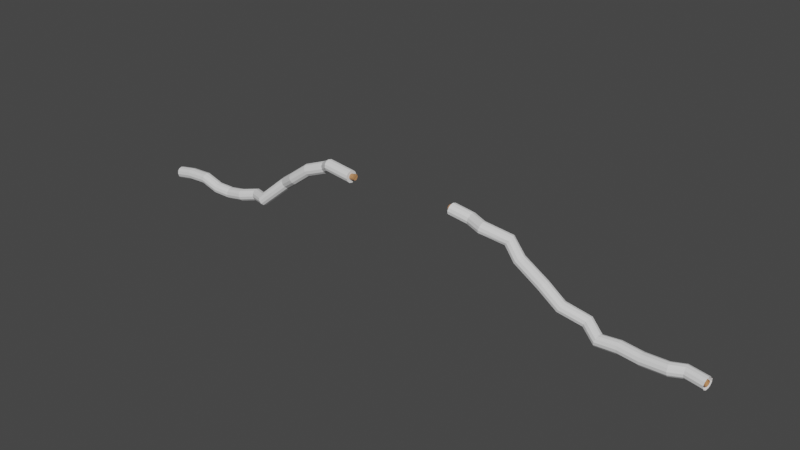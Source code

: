 # Source: cutwire2.blend  (saved by Blender 3.5.10; exported with 4.5.12 LTS)
import bpy
from mathutils import Matrix  # noqa: F401  (used for matrix-valued properties, if any)

bpy.ops.wm.read_factory_settings(use_empty=True)
scene = bpy.context.scene
scene.name = 'Scene'

# ---- collections
col_collection = bpy.data.collections.new('Collection'); scene.collection.children.link(col_collection)

# ---- materials (node trees are filled in below, after node groups)
mat_material_001 = bpy.data.materials.new('Material.001')
mat_material_001.use_transparent_shadow = False

# ---- material node trees
mat_material_001.use_nodes = True; mat_material_001.node_tree.nodes.clear()
_N = mat_material_001.node_tree.nodes; _L = mat_material_001.node_tree.links
n0 = _N.new('ShaderNodeBsdfPrincipled'); n0.name = 'Principled BSDF'; n0.location = (10, 300)
n0.distribution = 'GGX'
n0.subsurface_method = 'RANDOM_WALK_SKIN'
n0.inputs[0].default_value = (0.5583, 0.2664, 0.1119, 1.0)
n0.inputs[3].default_value = 1.45
n0.inputs[27].default_value = (0.0, 0.0, 0.0, 1.0)
n0.inputs[28].default_value = 1.0
n1 = _N.new('ShaderNodeOutputMaterial'); n1.name = 'Material Output'; n1.location = (300, 300)
_L.new(n0.outputs[0], n1.inputs[0])
n1.is_active_output = True

# ---- world
world_world = bpy.data.worlds.new('World'); scene.world = world_world
world_world.use_nodes = True; world_world.node_tree.nodes.clear()
_N = world_world.node_tree.nodes; _L = world_world.node_tree.links
n0 = _N.new('ShaderNodeOutputWorld'); n0.name = 'World Output'; n0.location = (300, 300)
n1 = _N.new('ShaderNodeBackground'); n1.name = 'Background'; n1.location = (10, 300)
n1.inputs[0].default_value = (0.05088, 0.05088, 0.05088, 1.0)
_L.new(n1.outputs[0], n0.inputs[0])
n0.is_active_output = True
world_world.color = (0.05088, 0.05088, 0.05088)
world_world.use_sun_shadow = False
world_world.sun_shadow_jitter_overblur = 0.0

# ---- meshes
me_cube_001 = bpy.data.meshes.new('Cube.001')
me_cube_001.from_pydata([(-0.001965, 0.02608, 0.01469), (-0.004635, 0.0152, 0.02544), (-0.006063, 0.0002492, 0.02938), (-0.005867, -0.01477, 0.02544), (-0.004098, -0.02583, 0.01469), (-0.001232, -0.02997, 2.421e-08), (0.001965, -0.02608, -0.01469), (0.004635, -0.0152, -0.02544), (0.006063, -0.0002492, -0.02938), (0.005867, 0.01477, -0.02544), (0.004098, 0.02583, -0.01469), (0.001232, 0.02997, -2.841e-08), (0.09167, 0.02224, 0.03401), (0.08973, 0.01133, 0.04489), (0.08858, -0.003639, 0.04888), (0.08854, -0.01865, 0.0449), (0.08962, -0.02969, 0.03403), (0.09153, -0.03379, 0.01917), (0.09376, -0.02986, 0.004316), (0.09571, -0.01895, -0.006563), (0.09685, -0.003982, -0.01055), (0.09689, 0.01103, -0.006571), (0.09581, 0.02206, 0.004302), (0.0939, 0.02617, 0.01916), (0.2073, 0.01788, 0.0423), (0.2085, 0.006891, 0.0532), (0.2089, -0.008112, 0.0572), (0.2082, -0.02311, 0.05322), (0.2067, -0.03408, 0.04232), (0.2048, -0.03808, 0.02744), (0.203, -0.03405, 0.01255), (0.2018, -0.02306, 0.001653), (0.2014, -0.008059, -0.002342), (0.2021, 0.006937, 0.001639), (0.2036, 0.01791, 0.01253), (0.2055, 0.02191, 0.02741), (0.2936, 0.01938, 0.01344), (0.2964, 0.008427, 0.0241), (0.298, -0.006547, 0.02789), (0.298, -0.02153, 0.0238), (0.2965, -0.0325, 0.01291), (0.2938, -0.03652, -0.001841), (0.2907, -0.03252, -0.01652), (0.2879, -0.02156, -0.02718), (0.2863, -0.006589, -0.03097), (0.2863, 0.008391, -0.02687), (0.2878, 0.01936, -0.01599), (0.2905, 0.02339, -0.001235), (0.3752, 0.02726, 0.007842), (0.3746, 0.01619, 0.01871), (0.3745, 0.001157, 0.0226), (0.375, -0.01381, 0.01848), (0.376, -0.02469, 0.007445), (0.3771, -0.02858, -0.007547), (0.3781, -0.02443, -0.02248), (0.3787, -0.01335, -0.03335), (0.3788, 0.001678, -0.03724), (0.3783, 0.01664, -0.03312), (0.3773, 0.02752, -0.02208), (0.3762, 0.03141, -0.007089), (0.4668, 0.02074, 0.02767), (0.465, 0.009616, 0.03836), (0.465, -0.005413, 0.04227), (0.4669, -0.02032, 0.03835), (0.4701, -0.03112, 0.02766), (0.4737, -0.03491, 0.01304), (0.4769, -0.03068, -0.001564), (0.4786, -0.01956, -0.01226), (0.4786, -0.00453, -0.01617), (0.4767, 0.01038, -0.01225), (0.4735, 0.02118, -0.001551), (0.4699, 0.02497, 0.01306), (0.5594, 0.0382, 0.05094), (0.5564, 0.0271, 0.06136), (0.5544, 0.01209, 0.06483), (0.5539, -0.002787, 0.06041), (0.5552, -0.01356, 0.04929), (0.5577, -0.01734, 0.03445), (0.561, -0.01311, 0.01987), (0.564, -0.002002, 0.009441), (0.566, 0.013, 0.005973), (0.5665, 0.02788, 0.01039), (0.5653, 0.03865, 0.02151), (0.5627, 0.04243, 0.03635), (0.6368, 0.007444, 0.06091), (0.6313, -0.003429, 0.07051), (0.6284, -0.01835, 0.07368), (0.6289, -0.03332, 0.06958), (0.6327, -0.04433, 0.0593), (0.6387, -0.04842, 0.04561), (0.6454, -0.04451, 0.03216), (0.651, -0.03364, 0.02256), (0.6539, -0.01872, 0.01938), (0.6534, -0.003749, 0.02348), (0.6496, 0.007259, 0.03376), (0.6435, 0.01136, 0.04746), (0.7633, 0.04316, 0.175), (0.7563, 0.03237, 0.1837), (0.7535, 0.01745, 0.1869), (0.7556, 0.002382, 0.1838), (0.7621, -0.008788, 0.1753), (0.7713, -0.01307, 0.1635), (0.7806, -0.009313, 0.1516), (0.7876, 0.001473, 0.1429), (0.7904, 0.0164, 0.1397), (0.7883, 0.03147, 0.1428), (0.7818, 0.04264, 0.1514), (0.7726, 0.04692, 0.1632), (0.842, 0.02144, 0.229), (0.8347, 0.01067, 0.2375), (0.8311, -0.0042, 0.2401), (0.8321, -0.01919, 0.2362), (0.8376, -0.03029, 0.2268), (0.846, -0.03452, 0.2144), (0.855, -0.03074, 0.2024), (0.8624, -0.01998, 0.1939), (0.866, -0.005106, 0.1913), (0.8649, 0.009886, 0.1952), (0.8595, 0.02098, 0.2046), (0.8511, 0.02521, 0.217), (0.9317, 0.026, 0.2965), (0.9271, 0.01522, 0.3067), (0.9262, 0.0003291, 0.311), (0.9291, -0.01467, 0.3083), (0.9351, -0.02577, 0.2993), (0.9427, -0.03, 0.2864), (0.9496, -0.02621, 0.273), (0.9542, -0.01543, 0.2628), (0.9551, -0.0005426, 0.2585), (0.9522, 0.01446, 0.2612), (0.9461, 0.02556, 0.2702), (0.9386, 0.02978, 0.2832), (1.042, 0.04013, 0.3388), (1.035, 0.02941, 0.348), (1.031, 0.01463, 0.3508), (1.031, -0.0002531, 0.3464), (1.034, -0.01126, 0.336), (1.041, -0.01543, 0.3223), (1.048, -0.01165, 0.3091), (1.054, -0.0009344, 0.2998), (1.058, 0.01385, 0.297), (1.058, 0.02873, 0.3014), (1.055, 0.03974, 0.3119), (1.049, 0.04391, 0.3255), (1.092, 0.01476, 0.3697), (1.087, 0.003731, 0.3795), (1.083, -0.01096, 0.3822), (1.081, -0.02539, 0.377), (1.081, -0.03568, 0.3654), (1.083, -0.03908, 0.3504), (1.087, -0.03467, 0.3361), (1.092, -0.02365, 0.3263), (1.096, -0.00895, 0.3237), (1.099, 0.005475, 0.3289), (1.099, 0.01577, 0.3405), (1.097, 0.01916, 0.3555), (1.226, 0.01082, 0.3547), (1.225, -0.0007742, 0.365), (1.224, -0.01595, 0.368), (1.223, -0.03064, 0.3631), (1.223, -0.04091, 0.3514), (1.223, -0.04401, 0.3362), (1.224, -0.0391, 0.3215), (1.226, -0.02751, 0.3113), (1.227, -0.01233, 0.3082), (1.228, 0.002359, 0.3132), (1.228, 0.01263, 0.3248), (1.227, 0.01573, 0.34), (1.814, -0.001987, 0.3791), (1.814, -0.01289, 0.3902), (1.812, -0.02777, 0.3944), (1.81, -0.04265, 0.3906), (1.808, -0.05355, 0.3798), (1.805, -0.05753, 0.365), (1.804, -0.05354, 0.35), (1.804, -0.04264, 0.3389), (1.806, -0.02776, 0.3347), (1.808, -0.01287, 0.3385), (1.811, -0.001981, 0.3493), (1.813, 0.002004, 0.3642), (1.897, 0.0211, 0.3511), (1.899, 0.01006, 0.3619), (1.898, -0.004944, 0.366), (1.897, -0.01988, 0.3621), (1.894, -0.03075, 0.3513), (1.891, -0.03464, 0.3366), (1.888, -0.0305, 0.3219), (1.887, -0.01946, 0.3111), (1.887, -0.004457, 0.3071), (1.889, 0.01048, 0.3109), (1.892, 0.02135, 0.3217), (1.895, 0.02524, 0.3364), (1.972, -0.00969, 0.3474), (1.975, -0.02075, 0.3578), (1.976, -0.03576, 0.3614), (1.976, -0.05071, 0.3572), (1.974, -0.06158, 0.3464), (1.97, -0.06547, 0.3317), (1.967, -0.06133, 0.3173), (1.963, -0.05027, 0.3069), (1.962, -0.03525, 0.3033), (1.962, -0.02031, 0.3075), (1.964, -0.009435, 0.3183), (1.968, -0.005549, 0.333), (2.073, 0.04897, 0.2982), (2.082, 0.0388, 0.3057), (2.088, 0.02436, 0.3075), (2.088, 0.009536, 0.3029), (2.084, -0.001707, 0.2932), (2.075, -0.006355, 0.281), (2.065, -0.003164, 0.2696), (2.056, 0.007013, 0.262), (2.051, 0.02145, 0.2603), (2.05, 0.03627, 0.2649), (2.055, 0.04752, 0.2746), (2.063, 0.05216, 0.2868), (2.138, 0.04412, 0.2234), (2.144, 0.03376, 0.2333), (2.146, 0.01907, 0.2382), (2.142, 0.004003, 0.2366), (2.135, -0.007413, 0.2291), (2.125, -0.01212, 0.2176), (2.117, -0.008846, 0.2052), (2.111, 0.00152, 0.1953), (2.109, 0.01621, 0.1904), (2.113, 0.03127, 0.192), (2.12, 0.04269, 0.1995), (2.129, 0.04739, 0.211), (2.273, 0.01827, 0.1659), (2.279, 0.007901, 0.1758), (2.281, -0.006855, 0.1801), (2.279, -0.02204, 0.1776), (2.273, -0.03359, 0.1691), (2.265, -0.0384, 0.1567), (2.257, -0.03519, 0.1439), (2.251, -0.02482, 0.134), (2.249, -0.01006, 0.1297), (2.251, 0.005123, 0.1322), (2.257, 0.01667, 0.1407), (2.265, 0.02148, 0.153), (2.351, 0.03031, 0.09409), (2.358, 0.02005, 0.1031), (2.363, 0.005465, 0.106), (2.363, -0.009521, 0.102), (2.359, -0.0209, 0.09209), (2.352, -0.02562, 0.07899), (2.344, -0.02241, 0.06621), (2.337, -0.01215, 0.05717), (2.332, 0.002435, 0.05428), (2.332, 0.01742, 0.05833), (2.336, 0.0288, 0.06822), (2.343, 0.03352, 0.08131), (2.469, 0.05593, 0.05198), (2.473, 0.04551, 0.06279), (2.474, 0.03077, 0.06759), (2.471, 0.01565, 0.0651), (2.466, 0.004205, 0.05599), (2.46, -0.0004964, 0.0427), (2.454, 0.002804, 0.02879), (2.45, 0.01322, 0.01798), (2.449, 0.02797, 0.01318), (2.451, 0.04308, 0.01567), (2.456, 0.05453, 0.02478), (2.463, 0.05923, 0.03807), (2.54, 0.02346, 0.01043), (2.541, 0.01346, 0.02226), (2.54, -0.0009971, 0.0278), (2.537, -0.01602, 0.02554), (2.533, -0.0276, 0.0161), (2.529, -0.03262, 0.002012), (2.526, -0.02974, -0.01296), (2.525, -0.01973, -0.02479), (2.526, -0.005282, -0.03033), (2.529, 0.009745, -0.02807), (2.533, 0.02132, -0.01863), (2.538, 0.02634, -0.004543), (2.628, 0.02821, 0.01586), (2.628, 0.01831, 0.02782), (2.627, 0.003751, 0.03323), (2.627, -0.01156, 0.03063), (2.627, -0.02351, 0.02072), (2.627, -0.02892, 0.006164), (2.627, -0.02632, -0.009146), (2.627, -0.01641, -0.02111), (2.627, -0.001855, -0.02651), (2.627, 0.01345, -0.02391), (2.628, 0.02541, -0.01401), (2.628, 0.03081, 0.0005525), (2.733, 0.02037, 0.00958), (2.732, 0.01048, 0.02154), (2.731, -0.004053, 0.02695), (2.73, -0.01934, 0.02435), (2.73, -0.03128, 0.01445), (2.729, -0.03667, -0.0001112), (2.729, -0.03408, -0.01542), (2.73, -0.02419, -0.02738), (2.731, -0.009663, -0.03279), (2.732, 0.005621, -0.03019), (2.732, 0.01756, -0.02029), (2.733, 0.02296, -0.00573), (2.844, 0.01478, 0.01661), (2.845, 0.004998, 0.02861), (2.847, -0.009343, 0.03409), (2.85, -0.0244, 0.03159), (2.853, -0.03615, 0.02176), (2.854, -0.04143, 0.007246), (2.855, -0.03883, -0.008062), (2.853, -0.02905, -0.02006), (2.851, -0.01471, -0.02555), (2.848, 0.0003516, -0.02304), (2.846, 0.01209, -0.01321), (2.844, 0.01737, 0.001302), (2.905, 0.04015, 0.01853), (2.906, 0.03042, 0.03054), (2.908, 0.01603, 0.03602), (2.91, 0.0008375, 0.03349), (2.912, -0.01109, 0.02365), (2.912, -0.01655, 0.009121), (2.912, -0.01409, -0.006199), (2.91, -0.004357, -0.01821), (2.908, 0.01003, -0.02368), (2.906, 0.02522, -0.02116), (2.905, 0.03715, -0.01132), (2.904, 0.04261, 0.00321), (3.01, 0.02712, 0.01205), (3.009, 0.01739, 0.02414), (3.007, 0.002999, 0.02976), (3.005, -0.01219, 0.02741), (3.003, -0.02412, 0.01771), (3.001, -0.02958, 0.003273), (3.001, -0.02712, -0.01205), (3.001, -0.01739, -0.02414), (3.003, -0.002999, -0.02976), (3.005, 0.01219, -0.02741), (3.007, 0.02412, -0.01771), (3.009, 0.02958, -0.003273)], [], [(0, 12, 23, 11), (1, 13, 12, 0), (2, 14, 13, 1), (3, 15, 14, 2), (4, 16, 15, 3), (5, 17, 16, 4), (6, 18, 17, 5), (7, 19, 18, 6), (8, 20, 19, 7), (9, 21, 20, 8), (10, 22, 21, 9), (11, 23, 22, 10), (12, 24, 35, 23), (13, 25, 24, 12), (14, 26, 25, 13), (15, 27, 26, 14), (16, 28, 27, 15), (17, 29, 28, 16), (18, 30, 29, 17), (19, 31, 30, 18), (20, 32, 31, 19), (21, 33, 32, 20), (22, 34, 33, 21), (23, 35, 34, 22), (24, 36, 47, 35), (25, 37, 36, 24), (26, 38, 37, 25), (27, 39, 38, 26), (28, 40, 39, 27), (29, 41, 40, 28), (30, 42, 41, 29), (31, 43, 42, 30), (32, 44, 43, 31), (33, 45, 44, 32), (34, 46, 45, 33), (35, 47, 46, 34), (36, 48, 59, 47), (37, 49, 48, 36), (38, 50, 49, 37), (39, 51, 50, 38), (40, 52, 51, 39), (41, 53, 52, 40), (42, 54, 53, 41), (43, 55, 54, 42), (44, 56, 55, 43), (45, 57, 56, 44), (46, 58, 57, 45), (47, 59, 58, 46), (48, 60, 71, 59), (49, 61, 60, 48), (50, 62, 61, 49), (51, 63, 62, 50), (52, 64, 63, 51), (53, 65, 64, 52), (54, 66, 65, 53), (55, 67, 66, 54), (56, 68, 67, 55), (57, 69, 68, 56), (58, 70, 69, 57), (59, 71, 70, 58), (60, 72, 83, 71), (61, 73, 72, 60), (62, 74, 73, 61), (63, 75, 74, 62), (64, 76, 75, 63), (65, 77, 76, 64), (66, 78, 77, 65), (67, 79, 78, 66), (68, 80, 79, 67), (69, 81, 80, 68), (70, 82, 81, 69), (71, 83, 82, 70), (72, 84, 95, 83), (73, 85, 84, 72), (74, 86, 85, 73), (75, 87, 86, 74), (76, 88, 87, 75), (77, 89, 88, 76), (78, 90, 89, 77), (79, 91, 90, 78), (80, 92, 91, 79), (81, 93, 92, 80), (82, 94, 93, 81), (83, 95, 94, 82), (84, 96, 107, 95), (85, 97, 96, 84), (86, 98, 97, 85), (87, 99, 98, 86), (88, 100, 99, 87), (89, 101, 100, 88), (90, 102, 101, 89), (91, 103, 102, 90), (92, 104, 103, 91), (93, 105, 104, 92), (94, 106, 105, 93), (95, 107, 106, 94), (96, 108, 119, 107), (97, 109, 108, 96), (98, 110, 109, 97), (99, 111, 110, 98), (100, 112, 111, 99), (101, 113, 112, 100), (102, 114, 113, 101), (103, 115, 114, 102), (104, 116, 115, 103), (105, 117, 116, 104), (106, 118, 117, 105), (107, 119, 118, 106), (108, 120, 131, 119), (109, 121, 120, 108), (110, 122, 121, 109), (111, 123, 122, 110), (112, 124, 123, 111), (113, 125, 124, 112), (114, 126, 125, 113), (115, 127, 126, 114), (116, 128, 127, 115), (117, 129, 128, 116), (118, 130, 129, 117), (119, 131, 130, 118), (120, 132, 143, 131), (121, 133, 132, 120), (122, 134, 133, 121), (123, 135, 134, 122), (124, 136, 135, 123), (125, 137, 136, 124), (126, 138, 137, 125), (127, 139, 138, 126), (128, 140, 139, 127), (129, 141, 140, 128), (130, 142, 141, 129), (131, 143, 142, 130), (132, 144, 155, 143), (133, 145, 144, 132), (134, 146, 145, 133), (135, 147, 146, 134), (136, 148, 147, 135), (137, 149, 148, 136), (138, 150, 149, 137), (139, 151, 150, 138), (140, 152, 151, 139), (141, 153, 152, 140), (142, 154, 153, 141), (143, 155, 154, 142), (144, 156, 167, 155), (145, 157, 156, 144), (146, 158, 157, 145), (147, 159, 158, 146), (148, 160, 159, 147), (149, 161, 160, 148), (150, 162, 161, 149), (151, 163, 162, 150), (152, 164, 163, 151), (153, 165, 164, 152), (154, 166, 165, 153), (155, 167, 166, 154), (168, 180, 191, 179), (169, 181, 180, 168), (170, 182, 181, 169), (171, 183, 182, 170), (172, 184, 183, 171), (173, 185, 184, 172), (174, 186, 185, 173), (175, 187, 186, 174), (176, 188, 187, 175), (177, 189, 188, 176), (178, 190, 189, 177), (179, 191, 190, 178), (180, 192, 203, 191), (181, 193, 192, 180), (182, 194, 193, 181), (183, 195, 194, 182), (184, 196, 195, 183), (185, 197, 196, 184), (186, 198, 197, 185), (187, 199, 198, 186), (188, 200, 199, 187), (189, 201, 200, 188), (190, 202, 201, 189), (191, 203, 202, 190), (192, 204, 215, 203), (193, 205, 204, 192), (194, 206, 205, 193), (195, 207, 206, 194), (196, 208, 207, 195), (197, 209, 208, 196), (198, 210, 209, 197), (199, 211, 210, 198), (200, 212, 211, 199), (201, 213, 212, 200), (202, 214, 213, 201), (203, 215, 214, 202), (204, 216, 227, 215), (205, 217, 216, 204), (206, 218, 217, 205), (207, 219, 218, 206), (208, 220, 219, 207), (209, 221, 220, 208), (210, 222, 221, 209), (211, 223, 222, 210), (212, 224, 223, 211), (213, 225, 224, 212), (214, 226, 225, 213), (215, 227, 226, 214), (216, 228, 239, 227), (217, 229, 228, 216), (218, 230, 229, 217), (219, 231, 230, 218), (220, 232, 231, 219), (221, 233, 232, 220), (222, 234, 233, 221), (223, 235, 234, 222), (224, 236, 235, 223), (225, 237, 236, 224), (226, 238, 237, 225), (227, 239, 238, 226), (228, 240, 251, 239), (229, 241, 240, 228), (230, 242, 241, 229), (231, 243, 242, 230), (232, 244, 243, 231), (233, 245, 244, 232), (234, 246, 245, 233), (235, 247, 246, 234), (236, 248, 247, 235), (237, 249, 248, 236), (238, 250, 249, 237), (239, 251, 250, 238), (240, 252, 263, 251), (241, 253, 252, 240), (242, 254, 253, 241), (243, 255, 254, 242), (244, 256, 255, 243), (245, 257, 256, 244), (246, 258, 257, 245), (247, 259, 258, 246), (248, 260, 259, 247), (249, 261, 260, 248), (250, 262, 261, 249), (251, 263, 262, 250), (252, 264, 275, 263), (253, 265, 264, 252), (254, 266, 265, 253), (255, 267, 266, 254), (256, 268, 267, 255), (257, 269, 268, 256), (258, 270, 269, 257), (259, 271, 270, 258), (260, 272, 271, 259), (261, 273, 272, 260), (262, 274, 273, 261), (263, 275, 274, 262), (264, 276, 287, 275), (265, 277, 276, 264), (266, 278, 277, 265), (267, 279, 278, 266), (268, 280, 279, 267), (269, 281, 280, 268), (270, 282, 281, 269), (271, 283, 282, 270), (272, 284, 283, 271), (273, 285, 284, 272), (274, 286, 285, 273), (275, 287, 286, 274), (276, 288, 299, 287), (277, 289, 288, 276), (278, 290, 289, 277), (279, 291, 290, 278), (280, 292, 291, 279), (281, 293, 292, 280), (282, 294, 293, 281), (283, 295, 294, 282), (284, 296, 295, 283), (285, 297, 296, 284), (286, 298, 297, 285), (287, 299, 298, 286), (288, 300, 311, 299), (289, 301, 300, 288), (290, 302, 301, 289), (291, 303, 302, 290), (292, 304, 303, 291), (293, 305, 304, 292), (294, 306, 305, 293), (295, 307, 306, 294), (296, 308, 307, 295), (297, 309, 308, 296), (298, 310, 309, 297), (299, 311, 310, 298), (300, 312, 323, 311), (301, 313, 312, 300), (302, 314, 313, 301), (303, 315, 314, 302), (304, 316, 315, 303), (305, 317, 316, 304), (306, 318, 317, 305), (307, 319, 318, 306), (308, 320, 319, 307), (309, 321, 320, 308), (310, 322, 321, 309), (311, 323, 322, 310), (312, 324, 335, 323), (313, 325, 324, 312), (314, 326, 325, 313), (315, 327, 326, 314), (316, 328, 327, 315), (317, 329, 328, 316), (318, 330, 329, 317), (319, 331, 330, 318), (320, 332, 331, 319), (321, 333, 332, 320), (322, 334, 333, 321), (323, 335, 334, 322), (163, 164, 165), (165, 161, 163), (156, 159, 166), (159, 165, 166), (167, 156, 166), (161, 162, 163), (161, 165, 159), (159, 160, 161), (159, 156, 157), (158, 159, 157), (175, 177, 176), (175, 174, 177), (174, 173, 178), (174, 178, 177), (173, 168, 179), (172, 168, 173), (172, 169, 168), (171, 170, 172), (173, 179, 178), (170, 169, 172)])
_uv = me_cube_001.uv_layers.new(name='UVMap')
_uv.uv.foreach_set('vector', [0.0, 1.0, 0.03125, 1.0, 0.03125, 0.9167, 0.0, 0.9167, 0.0, 0.08333, 0.03125, 0.08333, 0.03125, 0.0, 0.0, 0.0, 0.0, 0.1667, 0.03125, 0.1667, 0.03125, 0.08333, 0.0, 0.08333, 0.0, 0.25, 0.03125, 0.25, 0.03125, 0.1667, 0.0, 0.1667, 0.0, 0.3333, 0.03125, 0.3333, 0.03125, 0.25, 0.0, 0.25, 0.0, 0.4167, 0.03125, 0.4167, 0.03125, 0.3333, 0.0, 0.3333, 0.0, 0.5, 0.03125, 0.5, 0.03125, 0.4167, 0.0, 0.4167, 0.0, 0.5833, 0.03125, 0.5833, 0.03125, 0.5, 0.0, 0.5, 0.0, 0.6667, 0.03125, 0.6667, 0.03125, 0.5833, 0.0, 0.5833, 0.0, 0.75, 0.03125, 0.75, 0.03125, 0.6667, 0.0, 0.6667, 0.0, 0.8333, 0.03125, 0.8333, 0.03125, 0.75, 0.0, 0.75, 0.0, 0.9167, 0.03125, 0.9167, 0.03125, 0.8333, 0.0, 0.8333, 0.03125, 1.0, 0.0625, 1.0, 0.0625, 0.9167, 0.03125, 0.9167, 0.03125, 0.08333, 0.0625, 0.08333, 0.0625, 0.0, 0.03125, 0.0, 0.03125, 0.1667, 0.0625, 0.1667, 0.0625, 0.08333, 0.03125, 0.08333, 0.03125, 0.25, 0.0625, 0.25, 0.0625, 0.1667, 0.03125, 0.1667, 0.03125, 0.3333, 0.0625, 0.3333, 0.0625, 0.25, 0.03125, 0.25, 0.03125, 0.4167, 0.0625, 0.4167, 0.0625, 0.3333, 0.03125, 0.3333, 0.03125, 0.5, 0.0625, 0.5, 0.0625, 0.4167, 0.03125, 0.4167, 0.03125, 0.5833, 0.0625, 0.5833, 0.0625, 0.5, 0.03125, 0.5, 0.03125, 0.6667, 0.0625, 0.6667, 0.0625, 0.5833, 0.03125, 0.5833, 0.03125, 0.75, 0.0625, 0.75, 0.0625, 0.6667, 0.03125, 0.6667, 0.03125, 0.8333, 0.0625, 0.8333, 0.0625, 0.75, 0.03125, 0.75, 0.03125, 0.9167, 0.0625, 0.9167, 0.0625, 0.8333, 0.03125, 0.8333, 0.0625, 1.0, 0.09375, 1.0, 0.09375, 0.9167, 0.0625, 0.9167, 0.0625, 0.08333, 0.09375, 0.08333, 0.09375, 0.0, 0.0625, 0.0, 0.0625, 0.1667, 0.09375, 0.1667, 0.09375, 0.08333, 0.0625, 0.08333, 0.0625, 0.25, 0.09375, 0.25, 0.09375, 0.1667, 0.0625, 0.1667, 0.0625, 0.3333, 0.09375, 0.3333, 0.09375, 0.25, 0.0625, 0.25, 0.0625, 0.4167, 0.09375, 0.4167, 0.09375, 0.3333, 0.0625, 0.3333, 0.0625, 0.5, 0.09375, 0.5, 0.09375, 0.4167, 0.0625, 0.4167, 0.0625, 0.5833, 0.09375, 0.5833, 0.09375, 0.5, 0.0625, 0.5, 0.0625, 0.6667, 0.09375, 0.6667, 0.09375, 0.5833, 0.0625, 0.5833, 0.0625, 0.75, 0.09375, 0.75, 0.09375, 0.6667, 0.0625, 0.6667, 0.0625, 0.8333, 0.09375, 0.8333, 0.09375, 0.75, 0.0625, 0.75, 0.0625, 0.9167, 0.09375, 0.9167, 0.09375, 0.8333, 0.0625, 0.8333, 0.09375, 1.0, 0.125, 1.0, 0.125, 0.9167, 0.09375, 0.9167, 0.09375, 0.08333, 0.125, 0.08333, 0.125, 0.0, 0.09375, 0.0, 0.09375, 0.1667, 0.125, 0.1667, 0.125, 0.08333, 0.09375, 0.08333, 0.09375, 0.25, 0.125, 0.25, 0.125, 0.1667, 0.09375, 0.1667, 0.09375, 0.3333, 0.125, 0.3333, 0.125, 0.25, 0.09375, 0.25, 0.09375, 0.4167, 0.125, 0.4167, 0.125, 0.3333, 0.09375, 0.3333, 0.09375, 0.5, 0.125, 0.5, 0.125, 0.4167, 0.09375, 0.4167, 0.09375, 0.5833, 0.125, 0.5833, 0.125, 0.5, 0.09375, 0.5, 0.09375, 0.6667, 0.125, 0.6667, 0.125, 0.5833, 0.09375, 0.5833, 0.09375, 0.75, 0.125, 0.75, 0.125, 0.6667, 0.09375, 0.6667, 0.09375, 0.8333, 0.125, 0.8333, 0.125, 0.75, 0.09375, 0.75, 0.09375, 0.9167, 0.125, 0.9167, 0.125, 0.8333, 0.09375, 0.8333, 0.125, 1.0, 0.1562, 1.0, 0.1562, 0.9167, 0.125, 0.9167, 0.125, 0.08333, 0.1562, 0.08333, 0.1562, 0.0, 0.125, 0.0, 0.125, 0.1667, 0.1562, 0.1667, 0.1562, 0.08333, 0.125, 0.08333, 0.125, 0.25, 0.1562, 0.25, 0.1562, 0.1667, 0.125, 0.1667, 0.125, 0.3333, 0.1562, 0.3333, 0.1562, 0.25, 0.125, 0.25, 0.125, 0.4167, 0.1562, 0.4167, 0.1562, 0.3333, 0.125, 0.3333, 0.125, 0.5, 0.1562, 0.5, 0.1562, 0.4167, 0.125, 0.4167, 0.125, 0.5833, 0.1562, 0.5833, 0.1562, 0.5, 0.125, 0.5, 0.125, 0.6667, 0.1562, 0.6667, 0.1562, 0.5833, 0.125, 0.5833, 0.125, 0.75, 0.1562, 0.75, 0.1562, 0.6667, 0.125, 0.6667, 0.125, 0.8333, 0.1562, 0.8333, 0.1562, 0.75, 0.125, 0.75, 0.125, 0.9167, 0.1562, 0.9167, 0.1562, 0.8333, 0.125, 0.8333, 0.1562, 1.0, 0.1875, 1.0, 0.1875, 0.9167, 0.1562, 0.9167, 0.1562, 0.08333, 0.1875, 0.08333, 0.1875, 0.0, 0.1562, 0.0, 0.1562, 0.1667, 0.1875, 0.1667, 0.1875, 0.08333, 0.1562, 0.08333, 0.1562, 0.25, 0.1875, 0.25, 0.1875, 0.1667, 0.1562, 0.1667, 0.1562, 0.3333, 0.1875, 0.3333, 0.1875, 0.25, 0.1562, 0.25, 0.1562, 0.4167, 0.1875, 0.4167, 0.1875, 0.3333, 0.1562, 0.3333, 0.1562, 0.5, 0.1875, 0.5, 0.1875, 0.4167, 0.1562, 0.4167, 0.1562, 0.5833, 0.1875, 0.5833, 0.1875, 0.5, 0.1562, 0.5, 0.1562, 0.6667, 0.1875, 0.6667, 0.1875, 0.5833, 0.1562, 0.5833, 0.1562, 0.75, 0.1875, 0.75, 0.1875, 0.6667, 0.1562, 0.6667, 0.1562, 0.8333, 0.1875, 0.8333, 0.1875, 0.75, 0.1562, 0.75, 0.1562, 0.9167, 0.1875, 0.9167, 0.1875, 0.8333, 0.1562, 0.8333, 0.1875, 1.0, 0.2188, 1.0, 0.2188, 0.9167, 0.1875, 0.9167, 0.1875, 0.08333, 0.2188, 0.08333, 0.2188, 0.0, 0.1875, 0.0, 0.1875, 0.1667, 0.2188, 0.1667, 0.2188, 0.08333, 0.1875, 0.08333, 0.1875, 0.25, 0.2188, 0.25, 0.2188, 0.1667, 0.1875, 0.1667, 0.1875, 0.3333, 0.2188, 0.3333, 0.2188, 0.25, 0.1875, 0.25, 0.1875, 0.4167, 0.2188, 0.4167, 0.2188, 0.3333, 0.1875, 0.3333, 0.1875, 0.5, 0.2188, 0.5, 0.2188, 0.4167, 0.1875, 0.4167, 0.1875, 0.5833, 0.2188, 0.5833, 0.2188, 0.5, 0.1875, 0.5, 0.1875, 0.6667, 0.2188, 0.6667, 0.2188, 0.5833, 0.1875, 0.5833, 0.1875, 0.75, 0.2188, 0.75, 0.2188, 0.6667, 0.1875, 0.6667, 0.1875, 0.8333, 0.2188, 0.8333, 0.2188, 0.75, 0.1875, 0.75, 0.1875, 0.9167, 0.2188, 0.9167, 0.2188, 0.8333, 0.1875, 0.8333, 0.2188, 1.0, 0.25, 1.0, 0.25, 0.9167, 0.2188, 0.9167, 0.2188, 0.08333, 0.25, 0.08333, 0.25, 0.0, 0.2188, 0.0, 0.2188, 0.1667, 0.25, 0.1667, 0.25, 0.08333, 0.2188, 0.08333, 0.2188, 0.25, 0.25, 0.25, 0.25, 0.1667, 0.2188, 0.1667, 0.2188, 0.3333, 0.25, 0.3333, 0.25, 0.25, 0.2188, 0.25, 0.2188, 0.4167, 0.25, 0.4167, 0.25, 0.3333, 0.2188, 0.3333, 0.2188, 0.5, 0.25, 0.5, 0.25, 0.4167, 0.2188, 0.4167, 0.2188, 0.5833, 0.25, 0.5833, 0.25, 0.5, 0.2188, 0.5, 0.2188, 0.6667, 0.25, 0.6667, 0.25, 0.5833, 0.2188, 0.5833, 0.2188, 0.75, 0.25, 0.75, 0.25, 0.6667, 0.2188, 0.6667, 0.2188, 0.8333, 0.25, 0.8333, 0.25, 0.75, 0.2188, 0.75, 0.2188, 0.9167, 0.25, 0.9167, 0.25, 0.8333, 0.2188, 0.8333, 0.25, 1.0, 0.2812, 1.0, 0.2812, 0.9167, 0.25, 0.9167, 0.25, 0.08333, 0.2812, 0.08333, 0.2812, 0.0, 0.25, 0.0, 0.25, 0.1667, 0.2812, 0.1667, 0.2812, 0.08333, 0.25, 0.08333, 0.25, 0.25, 0.2812, 0.25, 0.2812, 0.1667, 0.25, 0.1667, 0.25, 0.3333, 0.2812, 0.3333, 0.2812, 0.25, 0.25, 0.25, 0.25, 0.4167, 0.2812, 0.4167, 0.2812, 0.3333, 0.25, 0.3333, 0.25, 0.5, 0.2812, 0.5, 0.2812, 0.4167, 0.25, 0.4167, 0.25, 0.5833, 0.2812, 0.5833, 0.2812, 0.5, 0.25, 0.5, 0.25, 0.6667, 0.2812, 0.6667, 0.2812, 0.5833, 0.25, 0.5833, 0.25, 0.75, 0.2812, 0.75, 0.2812, 0.6667, 0.25, 0.6667, 0.25, 0.8333, 0.2812, 0.8333, 0.2812, 0.75, 0.25, 0.75, 0.25, 0.9167, 0.2812, 0.9167, 0.2812, 0.8333, 0.25, 0.8333, 0.2812, 1.0, 0.3125, 1.0, 0.3125, 0.9167, 0.2812, 0.9167, 0.2812, 0.08333, 0.3125, 0.08333, 0.3125, 0.0, 0.2812, 0.0, 0.2812, 0.1667, 0.3125, 0.1667, 0.3125, 0.08333, 0.2812, 0.08333, 0.2812, 0.25, 0.3125, 0.25, 0.3125, 0.1667, 0.2812, 0.1667, 0.2812, 0.3333, 0.3125, 0.3333, 0.3125, 0.25, 0.2812, 0.25, 0.2812, 0.4167, 0.3125, 0.4167, 0.3125, 0.3333, 0.2812, 0.3333, 0.2812, 0.5, 0.3125, 0.5, 0.3125, 0.4167, 0.2812, 0.4167, 0.2812, 0.5833, 0.3125, 0.5833, 0.3125, 0.5, 0.2812, 0.5, 0.2812, 0.6667, 0.3125, 0.6667, 0.3125, 0.5833, 0.2812, 0.5833, 0.2812, 0.75, 0.3125, 0.75, 0.3125, 0.6667, 0.2812, 0.6667, 0.2812, 0.8333, 0.3125, 0.8333, 0.3125, 0.75, 0.2812, 0.75, 0.2812, 0.9167, 0.3125, 0.9167, 0.3125, 0.8333, 0.2812, 0.8333, 0.3125, 1.0, 0.3438, 1.0, 0.3438, 0.9167, 0.3125, 0.9167, 0.3125, 0.08333, 0.3438, 0.08333, 0.3438, 0.0, 0.3125, 0.0, 0.3125, 0.1667, 0.3438, 0.1667, 0.3438, 0.08333, 0.3125, 0.08333, 0.3125, 0.25, 0.3438, 0.25, 0.3438, 0.1667, 0.3125, 0.1667, 0.3125, 0.3333, 0.3438, 0.3333, 0.3438, 0.25, 0.3125, 0.25, 0.3125, 0.4167, 0.3438, 0.4167, 0.3438, 0.3333, 0.3125, 0.3333, 0.3125, 0.5, 0.3438, 0.5, 0.3438, 0.4167, 0.3125, 0.4167, 0.3125, 0.5833, 0.3438, 0.5833, 0.3438, 0.5, 0.3125, 0.5, 0.3125, 0.6667, 0.3438, 0.6667, 0.3438, 0.5833, 0.3125, 0.5833, 0.3125, 0.75, 0.3438, 0.75, 0.3438, 0.6667, 0.3125, 0.6667, 0.3125, 0.8333, 0.3438, 0.8333, 0.3438, 0.75, 0.3125, 0.75, 0.3125, 0.9167, 0.3438, 0.9167, 0.3438, 0.8333, 0.3125, 0.8333, 0.3438, 1.0, 0.375, 1.0, 0.375, 0.9167, 0.3438, 0.9167, 0.3438, 0.08333, 0.375, 0.08333, 0.375, 0.0, 0.3438, 0.0, 0.3438, 0.1667, 0.375, 0.1667, 0.375, 0.08333, 0.3438, 0.08333, 0.3438, 0.25, 0.375, 0.25, 0.375, 0.1667, 0.3438, 0.1667, 0.3438, 0.3333, 0.375, 0.3333, 0.375, 0.25, 0.3438, 0.25, 0.3438, 0.4167, 0.375, 0.4167, 0.375, 0.3333, 0.3438, 0.3333, 0.3438, 0.5, 0.375, 0.5, 0.375, 0.4167, 0.3438, 0.4167, 0.3438, 0.5833, 0.375, 0.5833, 0.375, 0.5, 0.3438, 0.5, 0.3438, 0.6667, 0.375, 0.6667, 0.375, 0.5833, 0.3438, 0.5833, 0.3438, 0.75, 0.375, 0.75, 0.375, 0.6667, 0.3438, 0.6667, 0.3438, 0.8333, 0.375, 0.8333, 0.375, 0.75, 0.3438, 0.75, 0.3438, 0.9167, 0.375, 0.9167, 0.375, 0.8333, 0.3438, 0.8333, 0.375, 1.0, 0.4062, 1.0, 0.4062, 0.9167, 0.375, 0.9167, 0.375, 0.08333, 0.4062, 0.08333, 0.4062, 0.0, 0.375, 0.0, 0.375, 0.1667, 0.4062, 0.1667, 0.4062, 0.08333, 0.375, 0.08333, 0.375, 0.25, 0.4062, 0.25, 0.4062, 0.1667, 0.375, 0.1667, 0.375, 0.3333, 0.4062, 0.3333, 0.4062, 0.25, 0.375, 0.25, 0.375, 0.4167, 0.4062, 0.4167, 0.4062, 0.3333, 0.375, 0.3333, 0.375, 0.5, 0.4062, 0.5, 0.4062, 0.4167, 0.375, 0.4167, 0.375, 0.5833, 0.4062, 0.5833, 0.4062, 0.5, 0.375, 0.5, 0.375, 0.6667, 0.4062, 0.6667, 0.4062, 0.5833, 0.375, 0.5833, 0.375, 0.75, 0.4062, 0.75, 0.4062, 0.6667, 0.375, 0.6667, 0.375, 0.8333, 0.4062, 0.8333, 0.4062, 0.75, 0.375, 0.75, 0.375, 0.9167, 0.4062, 0.9167, 0.4062, 0.8333, 0.375, 0.8333, 0.5938, 1.0, 0.625, 1.0, 0.625, 0.9167, 0.5938, 0.9167, 0.5938, 0.08333, 0.625, 0.08333, 0.625, 0.0, 0.5938, 0.0, 0.5938, 0.1667, 0.625, 0.1667, 0.625, 0.08333, 0.5938, 0.08333, 0.5938, 0.25, 0.625, 0.25, 0.625, 0.1667, 0.5938, 0.1667, 0.5938, 0.3333, 0.625, 0.3333, 0.625, 0.25, 0.5938, 0.25, 0.5938, 0.4167, 0.625, 0.4167, 0.625, 0.3333, 0.5938, 0.3333, 0.5938, 0.5, 0.625, 0.5, 0.625, 0.4167, 0.5938, 0.4167, 0.5938, 0.5833, 0.625, 0.5833, 0.625, 0.5, 0.5938, 0.5, 0.5938, 0.6667, 0.625, 0.6667, 0.625, 0.5833, 0.5938, 0.5833, 0.5938, 0.75, 0.625, 0.75, 0.625, 0.6667, 0.5938, 0.6667, 0.5938, 0.8333, 0.625, 0.8333, 0.625, 0.75, 0.5938, 0.75, 0.5938, 0.9167, 0.625, 0.9167, 0.625, 0.8333, 0.5938, 0.8333, 0.625, 1.0, 0.6562, 1.0, 0.6562, 0.9167, 0.625, 0.9167, 0.625, 0.08333, 0.6562, 0.08333, 0.6562, 0.0, 0.625, 0.0, 0.625, 0.1667, 0.6562, 0.1667, 0.6562, 0.08333, 0.625, 0.08333, 0.625, 0.25, 0.6562, 0.25, 0.6562, 0.1667, 0.625, 0.1667, 0.625, 0.3333, 0.6562, 0.3333, 0.6562, 0.25, 0.625, 0.25, 0.625, 0.4167, 0.6562, 0.4167, 0.6562, 0.3333, 0.625, 0.3333, 0.625, 0.5, 0.6562, 0.5, 0.6562, 0.4167, 0.625, 0.4167, 0.625, 0.5833, 0.6562, 0.5833, 0.6562, 0.5, 0.625, 0.5, 0.625, 0.6667, 0.6562, 0.6667, 0.6562, 0.5833, 0.625, 0.5833, 0.625, 0.75, 0.6562, 0.75, 0.6562, 0.6667, 0.625, 0.6667, 0.625, 0.8333, 0.6562, 0.8333, 0.6562, 0.75, 0.625, 0.75, 0.625, 0.9167, 0.6562, 0.9167, 0.6562, 0.8333, 0.625, 0.8333, 0.6562, 1.0, 0.6875, 1.0, 0.6875, 0.9167, 0.6562, 0.9167, 0.6562, 0.08333, 0.6875, 0.08333, 0.6875, 0.0, 0.6562, 0.0, 0.6562, 0.1667, 0.6875, 0.1667, 0.6875, 0.08333, 0.6562, 0.08333, 0.6562, 0.25, 0.6875, 0.25, 0.6875, 0.1667, 0.6562, 0.1667, 0.6562, 0.3333, 0.6875, 0.3333, 0.6875, 0.25, 0.6562, 0.25, 0.6562, 0.4167, 0.6875, 0.4167, 0.6875, 0.3333, 0.6562, 0.3333, 0.6562, 0.5, 0.6875, 0.5, 0.6875, 0.4167, 0.6562, 0.4167, 0.6562, 0.5833, 0.6875, 0.5833, 0.6875, 0.5, 0.6562, 0.5, 0.6562, 0.6667, 0.6875, 0.6667, 0.6875, 0.5833, 0.6562, 0.5833, 0.6562, 0.75, 0.6875, 0.75, 0.6875, 0.6667, 0.6562, 0.6667, 0.6562, 0.8333, 0.6875, 0.8333, 0.6875, 0.75, 0.6562, 0.75, 0.6562, 0.9167, 0.6875, 0.9167, 0.6875, 0.8333, 0.6562, 0.8333, 0.6875, 1.0, 0.7188, 1.0, 0.7188, 0.9167, 0.6875, 0.9167, 0.6875, 0.08333, 0.7188, 0.08333, 0.7188, 0.0, 0.6875, 0.0, 0.6875, 0.1667, 0.7188, 0.1667, 0.7188, 0.08333, 0.6875, 0.08333, 0.6875, 0.25, 0.7188, 0.25, 0.7188, 0.1667, 0.6875, 0.1667, 0.6875, 0.3333, 0.7188, 0.3333, 0.7188, 0.25, 0.6875, 0.25, 0.6875, 0.4167, 0.7188, 0.4167, 0.7188, 0.3333, 0.6875, 0.3333, 0.6875, 0.5, 0.7188, 0.5, 0.7188, 0.4167, 0.6875, 0.4167, 0.6875, 0.5833, 0.7188, 0.5833, 0.7188, 0.5, 0.6875, 0.5, 0.6875, 0.6667, 0.7188, 0.6667, 0.7188, 0.5833, 0.6875, 0.5833, 0.6875, 0.75, 0.7188, 0.75, 0.7188, 0.6667, 0.6875, 0.6667, 0.6875, 0.8333, 0.7188, 0.8333, 0.7188, 0.75, 0.6875, 0.75, 0.6875, 0.9167, 0.7188, 0.9167, 0.7188, 0.8333, 0.6875, 0.8333, 0.7188, 1.0, 0.75, 1.0, 0.75, 0.9167, 0.7188, 0.9167, 0.7188, 0.08333, 0.75, 0.08333, 0.75, 0.0, 0.7188, 0.0, 0.7188, 0.1667, 0.75, 0.1667, 0.75, 0.08333, 0.7188, 0.08333, 0.7188, 0.25, 0.75, 0.25, 0.75, 0.1667, 0.7188, 0.1667, 0.7188, 0.3333, 0.75, 0.3333, 0.75, 0.25, 0.7188, 0.25, 0.7188, 0.4167, 0.75, 0.4167, 0.75, 0.3333, 0.7188, 0.3333, 0.7188, 0.5, 0.75, 0.5, 0.75, 0.4167, 0.7188, 0.4167, 0.7188, 0.5833, 0.75, 0.5833, 0.75, 0.5, 0.7188, 0.5, 0.7188, 0.6667, 0.75, 0.6667, 0.75, 0.5833, 0.7188, 0.5833, 0.7188, 0.75, 0.75, 0.75, 0.75, 0.6667, 0.7188, 0.6667, 0.7188, 0.8333, 0.75, 0.8333, 0.75, 0.75, 0.7188, 0.75, 0.7188, 0.9167, 0.75, 0.9167, 0.75, 0.8333, 0.7188, 0.8333, 0.75, 1.0, 0.7812, 1.0, 0.7812, 0.9167, 0.75, 0.9167, 0.75, 0.08333, 0.7812, 0.08333, 0.7812, 0.0, 0.75, 0.0, 0.75, 0.1667, 0.7812, 0.1667, 0.7812, 0.08333, 0.75, 0.08333, 0.75, 0.25, 0.7812, 0.25, 0.7812, 0.1667, 0.75, 0.1667, 0.75, 0.3333, 0.7812, 0.3333, 0.7812, 0.25, 0.75, 0.25, 0.75, 0.4167, 0.7812, 0.4167, 0.7812, 0.3333, 0.75, 0.3333, 0.75, 0.5, 0.7812, 0.5, 0.7812, 0.4167, 0.75, 0.4167, 0.75, 0.5833, 0.7812, 0.5833, 0.7812, 0.5, 0.75, 0.5, 0.75, 0.6667, 0.7812, 0.6667, 0.7812, 0.5833, 0.75, 0.5833, 0.75, 0.75, 0.7812, 0.75, 0.7812, 0.6667, 0.75, 0.6667, 0.75, 0.8333, 0.7812, 0.8333, 0.7812, 0.75, 0.75, 0.75, 0.75, 0.9167, 0.7812, 0.9167, 0.7812, 0.8333, 0.75, 0.8333, 0.7812, 1.0, 0.8125, 1.0, 0.8125, 0.9167, 0.7812, 0.9167, 0.7812, 0.08333, 0.8125, 0.08333, 0.8125, 0.0, 0.7812, 0.0, 0.7812, 0.1667, 0.8125, 0.1667, 0.8125, 0.08333, 0.7812, 0.08333, 0.7812, 0.25, 0.8125, 0.25, 0.8125, 0.1667, 0.7812, 0.1667, 0.7812, 0.3333, 0.8125, 0.3333, 0.8125, 0.25, 0.7812, 0.25, 0.7812, 0.4167, 0.8125, 0.4167, 0.8125, 0.3333, 0.7812, 0.3333, 0.7812, 0.5, 0.8125, 0.5, 0.8125, 0.4167, 0.7812, 0.4167, 0.7812, 0.5833, 0.8125, 0.5833, 0.8125, 0.5, 0.7812, 0.5, 0.7812, 0.6667, 0.8125, 0.6667, 0.8125, 0.5833, 0.7812, 0.5833, 0.7812, 0.75, 0.8125, 0.75, 0.8125, 0.6667, 0.7812, 0.6667, 0.7812, 0.8333, 0.8125, 0.8333, 0.8125, 0.75, 0.7812, 0.75, 0.7812, 0.9167, 0.8125, 0.9167, 0.8125, 0.8333, 0.7812, 0.8333, 0.8125, 1.0, 0.8438, 1.0, 0.8438, 0.9167, 0.8125, 0.9167, 0.8125, 0.08333, 0.8438, 0.08333, 0.8438, 0.0, 0.8125, 0.0, 0.8125, 0.1667, 0.8438, 0.1667, 0.8438, 0.08333, 0.8125, 0.08333, 0.8125, 0.25, 0.8438, 0.25, 0.8438, 0.1667, 0.8125, 0.1667, 0.8125, 0.3333, 0.8438, 0.3333, 0.8438, 0.25, 0.8125, 0.25, 0.8125, 0.4167, 0.8438, 0.4167, 0.8438, 0.3333, 0.8125, 0.3333, 0.8125, 0.5, 0.8438, 0.5, 0.8438, 0.4167, 0.8125, 0.4167, 0.8125, 0.5833, 0.8438, 0.5833, 0.8438, 0.5, 0.8125, 0.5, 0.8125, 0.6667, 0.8438, 0.6667, 0.8438, 0.5833, 0.8125, 0.5833, 0.8125, 0.75, 0.8438, 0.75, 0.8438, 0.6667, 0.8125, 0.6667, 0.8125, 0.8333, 0.8438, 0.8333, 0.8438, 0.75, 0.8125, 0.75, 0.8125, 0.9167, 0.8438, 0.9167, 0.8438, 0.8333, 0.8125, 0.8333, 0.8438, 1.0, 0.875, 1.0, 0.875, 0.9167, 0.8438, 0.9167, 0.8438, 0.08333, 0.875, 0.08333, 0.875, 0.0, 0.8438, 0.0, 0.8438, 0.1667, 0.875, 0.1667, 0.875, 0.08333, 0.8438, 0.08333, 0.8438, 0.25, 0.875, 0.25, 0.875, 0.1667, 0.8438, 0.1667, 0.8438, 0.3333, 0.875, 0.3333, 0.875, 0.25, 0.8438, 0.25, 0.8438, 0.4167, 0.875, 0.4167, 0.875, 0.3333, 0.8438, 0.3333, 0.8438, 0.5, 0.875, 0.5, 0.875, 0.4167, 0.8438, 0.4167, 0.8438, 0.5833, 0.875, 0.5833, 0.875, 0.5, 0.8438, 0.5, 0.8438, 0.6667, 0.875, 0.6667, 0.875, 0.5833, 0.8438, 0.5833, 0.8438, 0.75, 0.875, 0.75, 0.875, 0.6667, 0.8438, 0.6667, 0.8438, 0.8333, 0.875, 0.8333, 0.875, 0.75, 0.8438, 0.75, 0.8438, 0.9167, 0.875, 0.9167, 0.875, 0.8333, 0.8438, 0.8333, 0.875, 1.0, 0.9062, 1.0, 0.9062, 0.9167, 0.875, 0.9167, 0.875, 0.08333, 0.9062, 0.08333, 0.9062, 0.0, 0.875, 0.0, 0.875, 0.1667, 0.9062, 0.1667, 0.9062, 0.08333, 0.875, 0.08333, 0.875, 0.25, 0.9062, 0.25, 0.9062, 0.1667, 0.875, 0.1667, 0.875, 0.3333, 0.9062, 0.3333, 0.9062, 0.25, 0.875, 0.25, 0.875, 0.4167, 0.9062, 0.4167, 0.9062, 0.3333, 0.875, 0.3333, 0.875, 0.5, 0.9062, 0.5, 0.9062, 0.4167, 0.875, 0.4167, 0.875, 0.5833, 0.9062, 0.5833, 0.9062, 0.5, 0.875, 0.5, 0.875, 0.6667, 0.9062, 0.6667, 0.9062, 0.5833, 0.875, 0.5833, 0.875, 0.75, 0.9062, 0.75, 0.9062, 0.6667, 0.875, 0.6667, 0.875, 0.8333, 0.9062, 0.8333, 0.9062, 0.75, 0.875, 0.75, 0.875, 0.9167, 0.9062, 0.9167, 0.9062, 0.8333, 0.875, 0.8333, 0.9062, 1.0, 0.9375, 1.0, 0.9375, 0.9167, 0.9062, 0.9167, 0.9062, 0.08333, 0.9375, 0.08333, 0.9375, 0.0, 0.9062, 0.0, 0.9062, 0.1667, 0.9375, 0.1667, 0.9375, 0.08333, 0.9062, 0.08333, 0.9062, 0.25, 0.9375, 0.25, 0.9375, 0.1667, 0.9062, 0.1667, 0.9062, 0.3333, 0.9375, 0.3333, 0.9375, 0.25, 0.9062, 0.25, 0.9062, 0.4167, 0.9375, 0.4167, 0.9375, 0.3333, 0.9062, 0.3333, 0.9062, 0.5, 0.9375, 0.5, 0.9375, 0.4167, 0.9062, 0.4167, 0.9062, 0.5833, 0.9375, 0.5833, 0.9375, 0.5, 0.9062, 0.5, 0.9062, 0.6667, 0.9375, 0.6667, 0.9375, 0.5833, 0.9062, 0.5833, 0.9062, 0.75, 0.9375, 0.75, 0.9375, 0.6667, 0.9062, 0.6667, 0.9062, 0.8333, 0.9375, 0.8333, 0.9375, 0.75, 0.9062, 0.75, 0.9062, 0.9167, 0.9375, 0.9167, 0.9375, 0.8333, 0.9062, 0.8333, 0.9375, 1.0, 0.9688, 1.0, 0.9688, 0.9167, 0.9375, 0.9167, 0.9375, 0.08333, 0.9688, 0.08333, 0.9688, 0.0, 0.9375, 0.0, 0.9375, 0.1667, 0.9688, 0.1667, 0.9688, 0.08333, 0.9375, 0.08333, 0.9375, 0.25, 0.9688, 0.25, 0.9688, 0.1667, 0.9375, 0.1667, 0.9375, 0.3333, 0.9688, 0.3333, 0.9688, 0.25, 0.9375, 0.25, 0.9375, 0.4167, 0.9688, 0.4167, 0.9688, 0.3333, 0.9375, 0.3333, 0.9375, 0.5, 0.9688, 0.5, 0.9688, 0.4167, 0.9375, 0.4167, 0.9375, 0.5833, 0.9688, 0.5833, 0.9688, 0.5, 0.9375, 0.5, 0.9375, 0.6667, 0.9688, 0.6667, 0.9688, 0.5833, 0.9375, 0.5833, 0.9375, 0.75, 0.9688, 0.75, 0.9688, 0.6667, 0.9375, 0.6667, 0.9375, 0.8333, 0.9688, 0.8333, 0.9688, 0.75, 0.9375, 0.75, 0.9375, 0.9167, 0.9688, 0.9167, 0.9688, 0.8333, 0.9375, 0.8333, 0.9688, 1.0, 1.0, 1.0, 1.0, 0.9167, 0.9688, 0.9167, 0.9688, 0.08333, 1.0, 0.08333, 1.0, 0.0, 0.9688, 0.0, 0.9688, 0.1667, 1.0, 0.1667, 1.0, 0.08333, 0.9688, 0.08333, 0.9688, 0.25, 1.0, 0.25, 1.0, 0.1667, 0.9688, 0.1667, 0.9688, 0.3333, 1.0, 0.3333, 1.0, 0.25, 0.9688, 0.25, 0.9688, 0.4167, 1.0, 0.4167, 1.0, 0.3333, 0.9688, 0.3333, 0.9688, 0.5, 1.0, 0.5, 1.0, 0.4167, 0.9688, 0.4167, 0.9688, 0.5833, 1.0, 0.5833, 1.0, 0.5, 0.9688, 0.5, 0.9688, 0.6667, 1.0, 0.6667, 1.0, 0.5833, 0.9688, 0.5833, 0.9688, 0.75, 1.0, 0.75, 1.0, 0.6667, 0.9688, 0.6667, 0.9688, 0.8333, 1.0, 0.8333, 1.0, 0.75, 0.9688, 0.75, 0.9688, 0.9167, 1.0, 0.9167, 1.0, 0.8333, 0.9688, 0.8333, 0.0, 0.0, 0.0, 0.0, 0.0, 0.0, 0.0, 0.0, 0.0, 0.0, 0.0, 0.0, 0.0, 0.0, 0.0, 0.0, 0.0, 0.0, 0.0, 0.0, 0.0, 0.0, 0.0, 0.0, 0.0, 0.0, 0.0, 0.0, 0.0, 0.0, 0.0, 0.0, 0.0, 0.0, 0.0, 0.0, 0.0, 0.0, 0.0, 0.0, 0.0, 0.0, 0.0, 0.0, 0.0, 0.0, 0.0, 0.0, 0.0, 0.0, 0.0, 0.0, 0.0, 0.0, 0.0, 0.0, 0.0, 0.0, 0.0, 0.0, 0.0, 0.0, 0.0, 0.0, 0.0, 0.0, 0.0, 0.0, 0.0, 0.0, 0.0, 0.0, 0.0, 0.0, 0.0, 0.0, 0.0, 0.0, 0.0, 0.0, 0.0, 0.0, 0.0, 0.0, 0.0, 0.0, 0.0, 0.0, 0.0, 0.0, 0.0, 0.0, 0.0, 0.0, 0.0, 0.0, 0.0, 0.0, 0.0, 0.0, 0.0, 0.0, 0.0, 0.0, 0.0, 0.0, 0.0, 0.0, 0.0, 0.0, 0.0, 0.0, 0.0, 0.0, 0.0, 0.0, 0.0, 0.0, 0.0, 0.0])
me_cube_001.auto_texspace = False
me_cube_001.update()
me_cube_002 = bpy.data.meshes.new('Cube.002')
me_cube_002.from_pydata([(-0.0009823, 0.01304, 0.007345), (-0.002317, 0.007602, 0.01272), (-0.003031, 0.0001246, 0.01469), (-0.002933, -0.007386, 0.01272), (-0.002049, -0.01292, 0.007345), (-0.000616, -0.01499, 1.211e-08), (0.0009823, -0.01304, -0.007345), (0.002317, -0.007602, -0.01272), (0.003031, -0.0001246, -0.01469), (0.002933, 0.007386, -0.01272), (0.002049, 0.01292, -0.007345), (0.000616, 0.01499, -1.42e-08), (0.09219, 0.009213, 0.02659), (0.09122, 0.003758, 0.03203), (0.09065, -0.003725, 0.03402), (0.09063, -0.01123, 0.03203), (0.09117, -0.01675, 0.0266), (0.09212, -0.0188, 0.01917), (0.09324, -0.01683, 0.01174), (0.09421, -0.01138, 0.006301), (0.09478, -0.003896, 0.004309), (0.0948, 0.003609, 0.006297), (0.09426, 0.009127, 0.01173), (0.09331, 0.01118, 0.01916), (0.2062, 0.004898, 0.03486), (0.2068, -0.0005972, 0.04031), (0.207, -0.008099, 0.04231), (0.2067, -0.0156, 0.04032), (0.2059, -0.02108, 0.03488), (0.205, -0.02308, 0.02743), (0.2041, -0.02107, 0.01999), (0.2035, -0.01557, 0.01454), (0.2033, -0.008072, 0.01254), (0.2036, -0.0005742, 0.01453), (0.2044, 0.004911, 0.01998), (0.2053, 0.006914, 0.02742), (0.2929, 0.006408, 0.005951), (0.2943, 0.0009298, 0.01128), (0.2951, -0.006557, 0.01318), (0.2951, -0.01405, 0.01113), (0.2943, -0.01953, 0.005688), (0.293, -0.02154, -0.00169), (0.2914, -0.01954, -0.009027), (0.2901, -0.01407, -0.01436), (0.2893, -0.006578, -0.01625), (0.2892, 0.0009114, -0.01421), (0.29, 0.006397, -0.008765), (0.2913, 0.008409, -0.001386), (0.3759, 0.01434, 0.0002622), (0.3756, 0.008803, 0.005696), (0.3756, 0.001287, 0.007644), (0.3758, -0.006195, 0.005582), (0.3763, -0.01164, 6.364e-05), (0.3769, -0.01358, -0.007432), (0.3774, -0.01151, -0.0149), (0.3777, -0.005969, -0.02033), (0.3777, 0.001548, -0.02228), (0.3774, 0.009029, -0.02022), (0.377, 0.01447, -0.0147), (0.3764, 0.01642, -0.007203), (0.4693, 0.007882, 0.02036), (0.4684, 0.002322, 0.02571), (0.4684, -0.005192, 0.02766), (0.4694, -0.01265, 0.0257), (0.4709, -0.01805, 0.02035), (0.4728, -0.01994, 0.01305), (0.4743, -0.01783, 0.005744), (0.4752, -0.01227, 0.0003978), (0.4752, -0.004751, -0.001558), (0.4743, 0.002704, 0.0004016), (0.4727, 0.008103, 0.00575), (0.4709, 0.009998, 0.01306), (0.5598, 0.02537, 0.04317), (0.5583, 0.01982, 0.04838), (0.5573, 0.01232, 0.05012), (0.5571, 0.00488, 0.04791), (0.5577, -0.000506, 0.04235), (0.559, -0.002394, 0.03493), (0.5606, -0.0002792, 0.02763), (0.5621, 0.005273, 0.02242), (0.5631, 0.01277, 0.02069), (0.5633, 0.02021, 0.0229), (0.5627, 0.0256, 0.02845), (0.5614, 0.02749, 0.03588), (0.639, -0.005545, 0.05372), (0.6362, -0.01098, 0.05852), (0.6348, -0.01844, 0.06011), (0.635, -0.02593, 0.05806), (0.6369, -0.03143, 0.05292), (0.6399, -0.03348, 0.04607), (0.6433, -0.03152, 0.03934), (0.6461, -0.02609, 0.03454), (0.6475, -0.01863, 0.03296), (0.6473, -0.01114, 0.03501), (0.6454, -0.005637, 0.04015), (0.6423, -0.003589, 0.047), (0.7676, 0.03004, 0.1692), (0.7641, 0.02465, 0.1735), (0.7627, 0.01719, 0.1751), (0.7638, 0.009652, 0.1736), (0.767, 0.004067, 0.1693), (0.7716, 0.001927, 0.1634), (0.7763, 0.003805, 0.1575), (0.7798, 0.009198, 0.1531), (0.7812, 0.01666, 0.1515), (0.7801, 0.02419, 0.1531), (0.7769, 0.02978, 0.1573), (0.7723, 0.03192, 0.1632), (0.8453, 0.008392, 0.2223), (0.8416, 0.003009, 0.2266), (0.8398, -0.004426, 0.2279), (0.8403, -0.01192, 0.2259), (0.8431, -0.01747, 0.2212), (0.8472, -0.01958, 0.215), (0.8518, -0.0177, 0.209), (0.8554, -0.01231, 0.2048), (0.8573, -0.004879, 0.2035), (0.8567, 0.002617, 0.2054), (0.854, 0.008165, 0.2101), (0.8498, 0.01028, 0.2163), (0.9361, 0.01294, 0.2906), (0.9339, 0.007554, 0.2958), (0.9334, 0.0001112, 0.2979), (0.9349, -0.00739, 0.2966), (0.9379, -0.01294, 0.292), (0.9416, -0.01505, 0.2856), (0.9451, -0.01316, 0.2789), (0.9474, -0.007768, 0.2738), (0.9479, -0.0003247, 0.2716), (0.9464, 0.007177, 0.273), (0.9434, 0.01273, 0.2775), (0.9396, 0.01484, 0.284), (1.043, 0.02719, 0.3313), (1.04, 0.02183, 0.336), (1.038, 0.01444, 0.3374), (1.038, 0.006994, 0.3352), (1.04, 0.001492, 0.3299), (1.043, -0.0005937, 0.3231), (1.046, 0.001295, 0.3165), (1.049, 0.006653, 0.3119), (1.051, 0.01404, 0.3105), (1.051, 0.02149, 0.3127), (1.05, 0.02699, 0.3179), (1.047, 0.02907, 0.3247), (1.091, 0.0024, 0.3613), (1.089, -0.003113, 0.3662), (1.087, -0.01046, 0.3675), (1.085, -0.01767, 0.365), (1.085, -0.02282, 0.3591), (1.086, -0.02452, 0.3517), (1.089, -0.02231, 0.3445), (1.091, -0.0168, 0.3396), (1.093, -0.009454, 0.3383), (1.094, -0.002241, 0.3409), (1.094, 0.002904, 0.3467), (1.093, 0.004603, 0.3542), (1.226, -0.00166, 0.3464), (1.225, -0.007458, 0.3516), (1.224, -0.01505, 0.3531), (1.224, -0.02239, 0.3506), (1.224, -0.02753, 0.3448), (1.224, -0.02907, 0.3372), (1.225, -0.02662, 0.3298), (1.225, -0.02082, 0.3247), (1.226, -0.01324, 0.3232), (1.226, -0.005891, 0.3257), (1.226, -0.0007559, 0.3315), (1.226, 0.0007926, 0.3391), (1.81, -0.01388, 0.3606), (1.809, -0.0176, 0.3542), (1.808, -0.02404, 0.3506), (1.807, -0.03148, 0.3507), (1.807, -0.03793, 0.3545), (1.807, -0.04165, 0.361), (1.808, -0.04165, 0.3685), (1.809, -0.03793, 0.3749), (1.81, -0.03149, 0.3785), (1.811, -0.02405, 0.3784), (1.812, -0.0176, 0.3746), (1.811, -0.01388, 0.3681), (1.812, -0.01488, 0.3718), (1.811, -0.02032, 0.3774), (1.811, -0.02777, 0.3795), (1.81, -0.03521, 0.3776), (1.808, -0.04065, 0.3722), (1.807, -0.04265, 0.3648), (1.807, -0.04065, 0.3573), (1.807, -0.0352, 0.3517), (1.808, -0.02776, 0.3496), (1.809, -0.02032, 0.3515), (1.81, -0.01487, 0.3569), (1.811, -0.01288, 0.3644), (1.895, 0.008202, 0.3438), (1.896, 0.002678, 0.3492), (1.896, -0.004822, 0.3512), (1.895, -0.01229, 0.3493), (1.893, -0.01772, 0.3439), (1.892, -0.01967, 0.3366), (1.89, -0.0176, 0.3292), (1.89, -0.01208, 0.3238), (1.89, -0.004579, 0.3218), (1.891, 0.002889, 0.3237), (1.892, 0.008323, 0.3291), (1.894, 0.01027, 0.3364), (1.97, -0.0226, 0.3399), (1.972, -0.02813, 0.3451), (1.973, -0.03564, 0.3469), (1.973, -0.04311, 0.3448), (1.972, -0.04855, 0.3394), (1.97, -0.05049, 0.332), (1.968, -0.04842, 0.3248), (1.966, -0.04289, 0.3196), (1.965, -0.03538, 0.3178), (1.966, -0.02791, 0.3199), (1.967, -0.02247, 0.3253), (1.968, -0.02053, 0.3327), (2.071, 0.03594, 0.291), (2.076, 0.03085, 0.2948), (2.079, 0.02363, 0.2957), (2.079, 0.01622, 0.2934), (2.077, 0.0106, 0.2885), (2.072, 0.008274, 0.2824), (2.067, 0.00987, 0.2767), (2.063, 0.01496, 0.2729), (2.06, 0.02218, 0.2721), (2.06, 0.02959, 0.2744), (2.062, 0.03521, 0.2792), (2.066, 0.03753, 0.2853), (2.133, 0.03088, 0.2188), (2.136, 0.0257, 0.2238), (2.136, 0.01836, 0.2262), (2.135, 0.01082, 0.2254), (2.131, 0.005113, 0.2217), (2.126, 0.002762, 0.2159), (2.122, 0.004396, 0.2097), (2.119, 0.00958, 0.2048), (2.118, 0.01692, 0.2024), (2.12, 0.02446, 0.2031), (2.124, 0.03016, 0.2069), (2.128, 0.03252, 0.2126), (2.269, 0.004908, 0.1604), (2.272, -0.0002786, 0.1653), (2.273, -0.007657, 0.1675), (2.272, -0.01525, 0.1662), (2.269, -0.02102, 0.162), (2.265, -0.02343, 0.1558), (2.261, -0.02183, 0.1494), (2.258, -0.01664, 0.1445), (2.257, -0.009261, 0.1423), (2.258, -0.001668, 0.1435), (2.261, 0.004106, 0.1478), (2.265, 0.006512, 0.154), (2.349, 0.01713, 0.08712), (2.353, 0.012, 0.09165), (2.355, 0.004708, 0.09309), (2.355, -0.002785, 0.09107), (2.353, -0.008474, 0.08612), (2.35, -0.01083, 0.07957), (2.346, -0.009231, 0.07318), (2.342, -0.004098, 0.06866), (2.34, 0.003192, 0.06722), (2.34, 0.01069, 0.06924), (2.342, 0.01637, 0.07419), (2.345, 0.01873, 0.08073), (2.465, 0.04265, 0.04619), (2.467, 0.03744, 0.05159), (2.468, 0.03007, 0.05399), (2.466, 0.02251, 0.05275), (2.464, 0.01679, 0.04819), (2.46, 0.01444, 0.04154), (2.457, 0.01609, 0.03459), (2.455, 0.02129, 0.02919), (2.455, 0.02867, 0.02678), (2.456, 0.03623, 0.02803), (2.459, 0.04195, 0.03258), (2.462, 0.0443, 0.03923), (2.537, 0.01016, 0.004581), (2.537, 0.005158, 0.0105), (2.537, -0.002068, 0.01327), (2.535, -0.009582, 0.01214), (2.533, -0.01537, 0.007419), (2.531, -0.01788, 0.0003733), (2.529, -0.01644, -0.007112), (2.529, -0.01144, -0.01303), (2.529, -0.004211, -0.0158), (2.531, 0.003303, -0.01467), (2.533, 0.00909, -0.00995), (2.535, 0.0116, -0.002904), (2.628, 0.01458, 0.00961), (2.627, 0.009628, 0.01559), (2.627, 0.00235, 0.01829), (2.627, -0.005304, 0.01699), (2.627, -0.01128, 0.01204), (2.627, -0.01398, 0.004761), (2.627, -0.01268, -0.002894), (2.627, -0.007732, -0.008873), (2.627, -0.0004532, -0.01158), (2.627, 0.007201, -0.01028), (2.627, 0.01318, -0.005324), (2.627, 0.01588, 0.001955), (2.732, 0.006754, 0.00333), (2.732, 0.001811, 0.00931), (2.731, -0.005455, 0.01201), (2.731, -0.0131, 0.01071), (2.73, -0.01907, 0.005763), (2.73, -0.02177, -0.001516), (2.73, -0.02047, -0.009171), (2.73, -0.01553, -0.01515), (2.731, -0.00826, -0.01785), (2.731, -0.0006184, -0.01656), (2.732, 0.005352, -0.0116), (2.732, 0.00805, -0.004326), (2.847, 0.001376, 0.01044), (2.847, -0.003514, 0.01644), (2.848, -0.01068, 0.01918), (2.85, -0.01821, 0.01793), (2.851, -0.02409, 0.01302), (2.852, -0.02673, 0.00576), (2.852, -0.02543, -0.001894), (2.851, -0.02054, -0.007895), (2.85, -0.01337, -0.01064), (2.849, -0.005837, -0.009382), (2.847, 3.466e-05, -0.004468), (2.847, 0.002675, 0.002788), (2.907, 0.02659, 0.01235), (2.907, 0.02172, 0.01835), (2.908, 0.01453, 0.02109), (2.909, 0.006934, 0.01983), (2.91, 0.0009715, 0.01491), (2.91, -0.00176, 0.007644), (2.91, -0.0005281, -1.676e-05), (2.909, 0.004337, -0.006021), (2.908, 0.01153, -0.008759), (2.907, 0.01913, -0.007498), (2.907, 0.02509, -0.002576), (2.906, 0.02782, 0.004688), (3.007, 0.01356, 0.006023), (3.007, 0.008694, 0.01207), (3.006, 0.0015, 0.01488), (3.005, -0.006096, 0.01371), (3.004, -0.01206, 0.008857), (3.003, -0.01479, 0.001637), (3.003, -0.01356, -0.006023), (3.003, -0.008694, -0.01207), (3.004, -0.0015, -0.01488), (3.005, 0.006096, -0.01371), (3.006, 0.01206, -0.008857), (3.007, 0.01479, -0.001637), (1.226, -0.0004339, 0.3428), (1.225, -0.004559, 0.349), (1.225, -0.01125, 0.3523), (1.224, -0.01872, 0.3518), (1.224, -0.02496, 0.3477), (1.224, -0.0283, 0.341), (1.224, -0.02785, 0.3335), (1.225, -0.02372, 0.3273), (1.226, -0.01703, 0.3239), (1.226, -0.009564, 0.3244), (1.226, -0.003323, 0.3286), (1.226, 1.837e-05, 0.3353), (1.226, 0.0001793, 0.3409), (1.225, -0.006008, 0.3503), (1.225, -0.01315, 0.3527), (1.224, -0.02055, 0.3512), (1.224, -0.02624, 0.3462), (1.224, -0.02869, 0.3391), (1.225, -0.02724, 0.3317), (1.225, -0.02227, 0.326), (1.226, -0.01513, 0.3236), (1.226, -0.007727, 0.325), (1.226, -0.00204, 0.33), (1.226, 0.0004055, 0.3372), (1.226, -0.001047, 0.3446), (1.226, -0.00311, 0.3477), (1.225, -0.009355, 0.3519), (1.224, -0.01688, 0.3525), (1.224, -0.02368, 0.3491), (1.224, -0.02791, 0.3429), (1.224, -0.02846, 0.3353), (1.225, -0.02517, 0.3285), (1.226, -0.01893, 0.3243), (1.226, -0.0114, 0.3238), (1.226, -0.004607, 0.3271), (1.226, -0.0003687, 0.3334), (1.251, -0.004706, 0.3518), (1.251, -0.002246, 0.3445), (1.25, -0.0105, 0.357), (1.25, -0.01807, 0.3585), (1.25, -0.02539, 0.3561), (1.251, -0.0305, 0.3504), (1.251, -0.03203, 0.3428), (1.252, -0.02957, 0.3355), (1.252, -0.02378, 0.3303), (1.253, -0.01621, 0.3288), (1.253, -0.008886, 0.3312), (1.252, -0.003777, 0.3369), (1.252, -0.003011, 0.3407), (1.252, -0.006331, 0.3341), (1.253, -0.01255, 0.33), (1.253, -0.01999, 0.3295), (1.252, -0.02667, 0.3329), (1.252, -0.0308, 0.3391), (1.251, -0.03126, 0.3466), (1.25, -0.02794, 0.3532), (1.25, -0.02173, 0.3573), (1.25, -0.01428, 0.3577), (1.251, -0.007601, 0.3544), (1.251, -0.003476, 0.3482), (1.251, -0.004091, 0.35), (1.251, -0.002861, 0.3463), (1.25, -0.009049, 0.3557), (1.251, -0.006153, 0.3531), (1.25, -0.01617, 0.3581), (1.25, -0.01239, 0.3574), (1.25, -0.02356, 0.3567), (1.25, -0.0199, 0.3579), (1.25, -0.02922, 0.3518), (1.25, -0.02666, 0.3547), (1.251, -0.03164, 0.3447), (1.251, -0.03088, 0.3485), (1.252, -0.03018, 0.3373), (1.251, -0.03141, 0.341), (1.252, -0.02522, 0.3316), (1.252, -0.02812, 0.3342), (1.252, -0.003394, 0.3388), (1.252, -0.002629, 0.3426), (1.252, -0.007609, 0.3326), (1.252, -0.005054, 0.3355), (1.253, -0.01438, 0.3294), (1.253, -0.01072, 0.3306), (1.252, -0.02188, 0.3299), (1.253, -0.0181, 0.3292), (1.79, -0.001852, 0.3652), (1.79, -0.005525, 0.3717), (1.789, -0.01192, 0.3756), (1.788, -0.01933, 0.3757), (1.786, -0.02576, 0.372), (1.785, -0.02949, 0.3656), (1.785, -0.02953, 0.3582), (1.785, -0.02586, 0.3516), (1.785, -0.01946, 0.3478), (1.787, -0.01205, 0.3477), (1.788, -0.005621, 0.3513), (1.789, -0.001887, 0.3578), (1.81, -0.01437, 0.3588), (1.809, -0.01896, 0.3529), (1.808, -0.0259, 0.3501), (1.807, -0.03334, 0.3512), (1.807, -0.03929, 0.3559), (1.807, -0.04215, 0.3629), (1.808, -0.04115, 0.3703), (1.809, -0.03657, 0.3762), (1.81, -0.02963, 0.379), (1.811, -0.02218, 0.3779), (1.812, -0.01624, 0.3732), (1.811, -0.01438, 0.37), (1.79, -0.002827, 0.369), (1.811, -0.01338, 0.3662), (1.789, -0.0008774, 0.3615), (1.789, -0.008223, 0.3745), (1.811, -0.01896, 0.376), (1.788, -0.01562, 0.3766), (1.811, -0.02591, 0.379), (1.787, -0.02304, 0.3747), (1.81, -0.03335, 0.3781), (1.786, -0.02848, 0.3693), (1.809, -0.03929, 0.3735), (1.785, -0.0305, 0.3619), (1.808, -0.04215, 0.3666), (1.785, -0.02855, 0.3544), (1.807, -0.04115, 0.3591), (1.785, -0.02316, 0.3489), (1.807, -0.03656, 0.3531), (1.786, -0.01576, 0.3468), (1.807, -0.02962, 0.3502), (1.787, -0.008345, 0.3486), (1.808, -0.02218, 0.3511), (1.789, -0.002897, 0.354), (1.81, -0.01623, 0.3556), (1.811, -0.01338, 0.3625), (1.789, -0.002392, 0.3559), (1.788, -0.006983, 0.35), (1.786, -0.01391, 0.3472), (1.785, -0.02131, 0.3483), (1.785, -0.02721, 0.353), (1.785, -0.03002, 0.36), (1.786, -0.02899, 0.3675), (1.787, -0.0244, 0.3734), (1.788, -0.01747, 0.3762), (1.789, -0.01007, 0.375), (1.79, -0.004176, 0.3704), (1.789, -0.001365, 0.3633), (1.789, -0.001382, 0.3596), (1.788, -0.004259, 0.3527), (1.787, -0.0102, 0.3482), (1.786, -0.01761, 0.3473), (1.785, -0.02451, 0.3503), (1.785, -0.02904, 0.3563), (1.785, -0.03, 0.3638), (1.786, -0.02712, 0.3707), (1.787, -0.02118, 0.3752), (1.789, -0.01377, 0.3761), (1.789, -0.006874, 0.3731), (1.79, -0.002339, 0.3671)], [], [(0, 12, 23, 11), (1, 13, 12, 0), (2, 14, 13, 1), (3, 15, 14, 2), (4, 16, 15, 3), (5, 17, 16, 4), (6, 18, 17, 5), (7, 19, 18, 6), (8, 20, 19, 7), (9, 21, 20, 8), (10, 22, 21, 9), (11, 23, 22, 10), (12, 24, 35, 23), (13, 25, 24, 12), (14, 26, 25, 13), (15, 27, 26, 14), (16, 28, 27, 15), (17, 29, 28, 16), (18, 30, 29, 17), (19, 31, 30, 18), (20, 32, 31, 19), (21, 33, 32, 20), (22, 34, 33, 21), (23, 35, 34, 22), (24, 36, 47, 35), (25, 37, 36, 24), (26, 38, 37, 25), (27, 39, 38, 26), (28, 40, 39, 27), (29, 41, 40, 28), (30, 42, 41, 29), (31, 43, 42, 30), (32, 44, 43, 31), (33, 45, 44, 32), (34, 46, 45, 33), (35, 47, 46, 34), (36, 48, 59, 47), (37, 49, 48, 36), (38, 50, 49, 37), (39, 51, 50, 38), (40, 52, 51, 39), (41, 53, 52, 40), (42, 54, 53, 41), (43, 55, 54, 42), (44, 56, 55, 43), (45, 57, 56, 44), (46, 58, 57, 45), (47, 59, 58, 46), (48, 60, 71, 59), (49, 61, 60, 48), (50, 62, 61, 49), (51, 63, 62, 50), (52, 64, 63, 51), (53, 65, 64, 52), (54, 66, 65, 53), (55, 67, 66, 54), (56, 68, 67, 55), (57, 69, 68, 56), (58, 70, 69, 57), (59, 71, 70, 58), (60, 72, 83, 71), (61, 73, 72, 60), (62, 74, 73, 61), (63, 75, 74, 62), (64, 76, 75, 63), (65, 77, 76, 64), (66, 78, 77, 65), (67, 79, 78, 66), (68, 80, 79, 67), (69, 81, 80, 68), (70, 82, 81, 69), (71, 83, 82, 70), (72, 84, 95, 83), (73, 85, 84, 72), (74, 86, 85, 73), (75, 87, 86, 74), (76, 88, 87, 75), (77, 89, 88, 76), (78, 90, 89, 77), (79, 91, 90, 78), (80, 92, 91, 79), (81, 93, 92, 80), (82, 94, 93, 81), (83, 95, 94, 82), (84, 96, 107, 95), (85, 97, 96, 84), (86, 98, 97, 85), (87, 99, 98, 86), (88, 100, 99, 87), (89, 101, 100, 88), (90, 102, 101, 89), (91, 103, 102, 90), (92, 104, 103, 91), (93, 105, 104, 92), (94, 106, 105, 93), (95, 107, 106, 94), (96, 108, 119, 107), (97, 109, 108, 96), (98, 110, 109, 97), (99, 111, 110, 98), (100, 112, 111, 99), (101, 113, 112, 100), (102, 114, 113, 101), (103, 115, 114, 102), (104, 116, 115, 103), (105, 117, 116, 104), (106, 118, 117, 105), (107, 119, 118, 106), (108, 120, 131, 119), (109, 121, 120, 108), (110, 122, 121, 109), (111, 123, 122, 110), (112, 124, 123, 111), (113, 125, 124, 112), (114, 126, 125, 113), (115, 127, 126, 114), (116, 128, 127, 115), (117, 129, 128, 116), (118, 130, 129, 117), (119, 131, 130, 118), (120, 132, 143, 131), (121, 133, 132, 120), (122, 134, 133, 121), (123, 135, 134, 122), (124, 136, 135, 123), (125, 137, 136, 124), (126, 138, 137, 125), (127, 139, 138, 126), (128, 140, 139, 127), (129, 141, 140, 128), (130, 142, 141, 129), (131, 143, 142, 130), (132, 144, 155, 143), (133, 145, 144, 132), (134, 146, 145, 133), (135, 147, 146, 134), (136, 148, 147, 135), (137, 149, 148, 136), (138, 150, 149, 137), (139, 151, 150, 138), (140, 152, 151, 139), (141, 153, 152, 140), (142, 154, 153, 141), (143, 155, 154, 142), (144, 156, 372, 348, 360, 167, 155), (145, 157, 361, 349, 373, 156, 144), (146, 158, 362, 350, 374, 157, 145), (147, 159, 363, 351, 375, 158, 146), (148, 160, 364, 352, 376, 159, 147), (149, 161, 365, 353, 377, 160, 148), (150, 162, 366, 354, 378, 161, 149), (151, 163, 367, 355, 379, 162, 150), (152, 164, 368, 356, 380, 163, 151), (153, 165, 369, 357, 381, 164, 152), (154, 166, 370, 358, 382, 165, 153), (155, 167, 371, 359, 383, 166, 154), (407, 396, 409), (402, 418, 421), (425, 385, 409), (418, 390, 421), (402, 421, 401), (399, 398, 397), (401, 407, 406), (396, 407, 400), (406, 405, 402), (420, 391, 423), (395, 424, 427), (398, 426, 397), (397, 427, 424), (428, 398, 431), (487, 463, 500), (420, 423, 400), (488, 461, 501), (432, 491, 492), (398, 399, 431), (435, 488, 434), (432, 443, 434), (405, 404, 403), (487, 500, 435), (502, 433, 489), (503, 455, 179, 432), (502, 460, 178, 433), (501, 462, 177, 434), (500, 464, 176, 435), (499, 466, 175, 436), (498, 468, 174, 437), (497, 470, 173, 438), (496, 472, 172, 439), (495, 474, 171, 440), (494, 476, 170, 441), (493, 478, 169, 442), (492, 479, 168, 443), (491, 457, 191, 458), (490, 454, 180, 456), (489, 453, 181, 459), (488, 452, 182, 461), (487, 451, 183, 463), (486, 450, 184, 465), (485, 449, 185, 467), (484, 448, 186, 469), (483, 447, 187, 471), (482, 446, 188, 473), (481, 445, 189, 475), (480, 444, 190, 477), (180, 192, 203, 191, 457, 179, 455), (181, 193, 192, 180, 454, 178, 460), (182, 194, 193, 181, 453, 177, 462), (183, 195, 194, 182, 452, 176, 464), (184, 196, 195, 183, 451, 175, 466), (185, 197, 196, 184, 450, 174, 468), (186, 198, 197, 185, 449, 173, 470), (187, 199, 198, 186, 448, 172, 472), (188, 200, 199, 187, 447, 171, 474), (189, 201, 200, 188, 446, 170, 476), (190, 202, 201, 189, 445, 169, 478), (191, 203, 202, 190, 444, 168, 479), (192, 204, 215, 203), (193, 205, 204, 192), (194, 206, 205, 193), (195, 207, 206, 194), (196, 208, 207, 195), (197, 209, 208, 196), (198, 210, 209, 197), (199, 211, 210, 198), (200, 212, 211, 199), (201, 213, 212, 200), (202, 214, 213, 201), (203, 215, 214, 202), (204, 216, 227, 215), (205, 217, 216, 204), (206, 218, 217, 205), (207, 219, 218, 206), (208, 220, 219, 207), (209, 221, 220, 208), (210, 222, 221, 209), (211, 223, 222, 210), (212, 224, 223, 211), (213, 225, 224, 212), (214, 226, 225, 213), (215, 227, 226, 214), (216, 228, 239, 227), (217, 229, 228, 216), (218, 230, 229, 217), (219, 231, 230, 218), (220, 232, 231, 219), (221, 233, 232, 220), (222, 234, 233, 221), (223, 235, 234, 222), (224, 236, 235, 223), (225, 237, 236, 224), (226, 238, 237, 225), (227, 239, 238, 226), (228, 240, 251, 239), (229, 241, 240, 228), (230, 242, 241, 229), (231, 243, 242, 230), (232, 244, 243, 231), (233, 245, 244, 232), (234, 246, 245, 233), (235, 247, 246, 234), (236, 248, 247, 235), (237, 249, 248, 236), (238, 250, 249, 237), (239, 251, 250, 238), (240, 252, 263, 251), (241, 253, 252, 240), (242, 254, 253, 241), (243, 255, 254, 242), (244, 256, 255, 243), (245, 257, 256, 244), (246, 258, 257, 245), (247, 259, 258, 246), (248, 260, 259, 247), (249, 261, 260, 248), (250, 262, 261, 249), (251, 263, 262, 250), (252, 264, 275, 263), (253, 265, 264, 252), (254, 266, 265, 253), (255, 267, 266, 254), (256, 268, 267, 255), (257, 269, 268, 256), (258, 270, 269, 257), (259, 271, 270, 258), (260, 272, 271, 259), (261, 273, 272, 260), (262, 274, 273, 261), (263, 275, 274, 262), (264, 276, 287, 275), (265, 277, 276, 264), (266, 278, 277, 265), (267, 279, 278, 266), (268, 280, 279, 267), (269, 281, 280, 268), (270, 282, 281, 269), (271, 283, 282, 270), (272, 284, 283, 271), (273, 285, 284, 272), (274, 286, 285, 273), (275, 287, 286, 274), (276, 288, 299, 287), (277, 289, 288, 276), (278, 290, 289, 277), (279, 291, 290, 278), (280, 292, 291, 279), (281, 293, 292, 280), (282, 294, 293, 281), (283, 295, 294, 282), (284, 296, 295, 283), (285, 297, 296, 284), (286, 298, 297, 285), (287, 299, 298, 286), (288, 300, 311, 299), (289, 301, 300, 288), (290, 302, 301, 289), (291, 303, 302, 290), (292, 304, 303, 291), (293, 305, 304, 292), (294, 306, 305, 293), (295, 307, 306, 294), (296, 308, 307, 295), (297, 309, 308, 296), (298, 310, 309, 297), (299, 311, 310, 298), (300, 312, 323, 311), (301, 313, 312, 300), (302, 314, 313, 301), (303, 315, 314, 302), (304, 316, 315, 303), (305, 317, 316, 304), (306, 318, 317, 305), (307, 319, 318, 306), (308, 320, 319, 307), (309, 321, 320, 308), (310, 322, 321, 309), (311, 323, 322, 310), (312, 324, 335, 323), (313, 325, 324, 312), (314, 326, 325, 313), (315, 327, 326, 314), (316, 328, 327, 315), (317, 329, 328, 316), (318, 330, 329, 317), (319, 331, 330, 318), (320, 332, 331, 319), (321, 333, 332, 320), (322, 334, 333, 321), (323, 335, 334, 322), (324, 336, 347, 335), (325, 337, 336, 324), (326, 338, 337, 325), (327, 339, 338, 326), (328, 340, 339, 327), (329, 341, 340, 328), (330, 342, 341, 329), (331, 343, 342, 330), (332, 344, 343, 331), (333, 345, 344, 332), (334, 346, 345, 333), (335, 347, 346, 334), (489, 459, 502), (486, 465, 499), (403, 416, 419), (428, 431, 393), (442, 481, 441), (404, 414, 417), (433, 432, 434), (437, 441, 440), (394, 426, 429), (436, 437, 499), (433, 490, 503), (422, 392, 430), (490, 456, 503), (485, 467, 498), (422, 430, 399), (433, 503, 432), (439, 440, 483), (396, 425, 409), (488, 501, 434), (436, 435, 442), (399, 397, 396), (443, 435, 434), (438, 498, 437), (372, 408, 407, 348), (156, 384, 408, 372), (491, 458, 492), (360, 409, 385, 167), (348, 407, 409, 360), (436, 487, 435), (361, 410, 406, 349), (157, 386, 410, 361), (443, 432, 492), (373, 411, 384, 156), (349, 406, 411, 373), (440, 441, 482), (362, 412, 405, 350), (158, 387, 412, 362), (441, 437, 436), (374, 413, 386, 157), (350, 405, 413, 374), (442, 441, 436), (363, 414, 404, 351), (159, 388, 414, 363), (438, 485, 498), (375, 415, 387, 158), (351, 404, 415, 375), (439, 497, 438), (364, 416, 403, 352), (160, 389, 416, 364), (484, 469, 497), (376, 417, 388, 159), (352, 403, 417, 376), (480, 477, 493), (365, 418, 402, 353), (161, 390, 418, 365), (439, 484, 497), (377, 419, 389, 160), (353, 402, 419, 377), (442, 443, 493), (366, 420, 401, 354), (162, 391, 420, 366), (435, 443, 442), (378, 421, 390, 161), (354, 401, 421, 378), (439, 438, 440), (367, 422, 400, 355), (163, 392, 422, 367), (443, 480, 493), (379, 423, 391, 162), (355, 400, 423, 379), (433, 434, 489), (383, 424, 395, 166), (359, 396, 424, 383), (483, 471, 496), (371, 425, 396, 359), (167, 385, 425, 371), (481, 475, 494), (382, 426, 394, 165), (358, 397, 426, 382), (496, 439, 483), (370, 427, 397, 358), (166, 395, 427, 370), (481, 494, 441), (381, 428, 393, 164), (357, 398, 428, 381), (438, 437, 440), (369, 429, 398, 357), (165, 394, 429, 369), (437, 486, 499), (380, 430, 392, 163), (356, 399, 430, 380), (495, 440, 482), (368, 431, 399, 356), (164, 393, 431, 368), (495, 482, 473), (443, 168, 444, 480), (442, 169, 445, 481), (441, 170, 446, 482), (440, 171, 447, 483), (439, 172, 448, 484), (438, 173, 449, 485), (437, 174, 450, 486), (436, 175, 451, 487), (435, 176, 452, 488), (434, 177, 453, 489), (433, 178, 454, 490), (432, 179, 457, 491), (458, 191, 479, 492), (397, 424, 396), (477, 190, 478, 493), (412, 387, 415), (415, 404, 412), (475, 189, 476, 494), (405, 403, 402), (406, 410, 405), (473, 188, 474, 495), (413, 405, 410), (398, 429, 426), (471, 187, 472, 496), (414, 388, 417), (410, 386, 413), (469, 186, 470, 497), (404, 417, 403), (400, 422, 399), (467, 185, 468, 498), (404, 405, 412), (400, 399, 396), (465, 184, 466, 499), (407, 408, 406), (408, 411, 406), (463, 183, 464, 500), (416, 389, 419), (408, 384, 411), (461, 182, 462, 501), (403, 419, 402), (401, 420, 400), (459, 181, 460, 502), (402, 401, 406), (407, 401, 400), (456, 180, 455, 503)])
_uv = me_cube_002.uv_layers.new(name='UVMap')
_uv.uv.foreach_set('vector', [0.0, 1.0, 0.03125, 1.0, 0.03125, 0.9167, 0.0, 0.9167, 0.0, 0.08333, 0.03125, 0.08333, 0.03125, 0.0, 0.0, 0.0, 0.0, 0.1667, 0.03125, 0.1667, 0.03125, 0.08333, 0.0, 0.08333, 0.0, 0.25, 0.03125, 0.25, 0.03125, 0.1667, 0.0, 0.1667, 0.0, 0.3333, 0.03125, 0.3333, 0.03125, 0.25, 0.0, 0.25, 0.0, 0.4167, 0.03125, 0.4167, 0.03125, 0.3333, 0.0, 0.3333, 0.0, 0.5, 0.03125, 0.5, 0.03125, 0.4167, 0.0, 0.4167, 0.0, 0.5833, 0.03125, 0.5833, 0.03125, 0.5, 0.0, 0.5, 0.0, 0.6667, 0.03125, 0.6667, 0.03125, 0.5833, 0.0, 0.5833, 0.0, 0.75, 0.03125, 0.75, 0.03125, 0.6667, 0.0, 0.6667, 0.0, 0.8333, 0.03125, 0.8333, 0.03125, 0.75, 0.0, 0.75, 0.0, 0.9167, 0.03125, 0.9167, 0.03125, 0.8333, 0.0, 0.8333, 0.03125, 1.0, 0.0625, 1.0, 0.0625, 0.9167, 0.03125, 0.9167, 0.03125, 0.08333, 0.0625, 0.08333, 0.0625, 0.0, 0.03125, 0.0, 0.03125, 0.1667, 0.0625, 0.1667, 0.0625, 0.08333, 0.03125, 0.08333, 0.03125, 0.25, 0.0625, 0.25, 0.0625, 0.1667, 0.03125, 0.1667, 0.03125, 0.3333, 0.0625, 0.3333, 0.0625, 0.25, 0.03125, 0.25, 0.03125, 0.4167, 0.0625, 0.4167, 0.0625, 0.3333, 0.03125, 0.3333, 0.03125, 0.5, 0.0625, 0.5, 0.0625, 0.4167, 0.03125, 0.4167, 0.03125, 0.5833, 0.0625, 0.5833, 0.0625, 0.5, 0.03125, 0.5, 0.03125, 0.6667, 0.0625, 0.6667, 0.0625, 0.5833, 0.03125, 0.5833, 0.03125, 0.75, 0.0625, 0.75, 0.0625, 0.6667, 0.03125, 0.6667, 0.03125, 0.8333, 0.0625, 0.8333, 0.0625, 0.75, 0.03125, 0.75, 0.03125, 0.9167, 0.0625, 0.9167, 0.0625, 0.8333, 0.03125, 0.8333, 0.0625, 1.0, 0.09375, 1.0, 0.09375, 0.9167, 0.0625, 0.9167, 0.0625, 0.08333, 0.09375, 0.08333, 0.09375, 0.0, 0.0625, 0.0, 0.0625, 0.1667, 0.09375, 0.1667, 0.09375, 0.08333, 0.0625, 0.08333, 0.0625, 0.25, 0.09375, 0.25, 0.09375, 0.1667, 0.0625, 0.1667, 0.0625, 0.3333, 0.09375, 0.3333, 0.09375, 0.25, 0.0625, 0.25, 0.0625, 0.4167, 0.09375, 0.4167, 0.09375, 0.3333, 0.0625, 0.3333, 0.0625, 0.5, 0.09375, 0.5, 0.09375, 0.4167, 0.0625, 0.4167, 0.0625, 0.5833, 0.09375, 0.5833, 0.09375, 0.5, 0.0625, 0.5, 0.0625, 0.6667, 0.09375, 0.6667, 0.09375, 0.5833, 0.0625, 0.5833, 0.0625, 0.75, 0.09375, 0.75, 0.09375, 0.6667, 0.0625, 0.6667, 0.0625, 0.8333, 0.09375, 0.8333, 0.09375, 0.75, 0.0625, 0.75, 0.0625, 0.9167, 0.09375, 0.9167, 0.09375, 0.8333, 0.0625, 0.8333, 0.09375, 1.0, 0.125, 1.0, 0.125, 0.9167, 0.09375, 0.9167, 0.09375, 0.08333, 0.125, 0.08333, 0.125, 0.0, 0.09375, 0.0, 0.09375, 0.1667, 0.125, 0.1667, 0.125, 0.08333, 0.09375, 0.08333, 0.09375, 0.25, 0.125, 0.25, 0.125, 0.1667, 0.09375, 0.1667, 0.09375, 0.3333, 0.125, 0.3333, 0.125, 0.25, 0.09375, 0.25, 0.09375, 0.4167, 0.125, 0.4167, 0.125, 0.3333, 0.09375, 0.3333, 0.09375, 0.5, 0.125, 0.5, 0.125, 0.4167, 0.09375, 0.4167, 0.09375, 0.5833, 0.125, 0.5833, 0.125, 0.5, 0.09375, 0.5, 0.09375, 0.6667, 0.125, 0.6667, 0.125, 0.5833, 0.09375, 0.5833, 0.09375, 0.75, 0.125, 0.75, 0.125, 0.6667, 0.09375, 0.6667, 0.09375, 0.8333, 0.125, 0.8333, 0.125, 0.75, 0.09375, 0.75, 0.09375, 0.9167, 0.125, 0.9167, 0.125, 0.8333, 0.09375, 0.8333, 0.125, 1.0, 0.1562, 1.0, 0.1562, 0.9167, 0.125, 0.9167, 0.125, 0.08333, 0.1562, 0.08333, 0.1562, 0.0, 0.125, 0.0, 0.125, 0.1667, 0.1562, 0.1667, 0.1562, 0.08333, 0.125, 0.08333, 0.125, 0.25, 0.1562, 0.25, 0.1562, 0.1667, 0.125, 0.1667, 0.125, 0.3333, 0.1562, 0.3333, 0.1562, 0.25, 0.125, 0.25, 0.125, 0.4167, 0.1562, 0.4167, 0.1562, 0.3333, 0.125, 0.3333, 0.125, 0.5, 0.1562, 0.5, 0.1562, 0.4167, 0.125, 0.4167, 0.125, 0.5833, 0.1562, 0.5833, 0.1562, 0.5, 0.125, 0.5, 0.125, 0.6667, 0.1562, 0.6667, 0.1562, 0.5833, 0.125, 0.5833, 0.125, 0.75, 0.1562, 0.75, 0.1562, 0.6667, 0.125, 0.6667, 0.125, 0.8333, 0.1562, 0.8333, 0.1562, 0.75, 0.125, 0.75, 0.125, 0.9167, 0.1562, 0.9167, 0.1562, 0.8333, 0.125, 0.8333, 0.1562, 1.0, 0.1875, 1.0, 0.1875, 0.9167, 0.1562, 0.9167, 0.1562, 0.08333, 0.1875, 0.08333, 0.1875, 0.0, 0.1562, 0.0, 0.1562, 0.1667, 0.1875, 0.1667, 0.1875, 0.08333, 0.1562, 0.08333, 0.1562, 0.25, 0.1875, 0.25, 0.1875, 0.1667, 0.1562, 0.1667, 0.1562, 0.3333, 0.1875, 0.3333, 0.1875, 0.25, 0.1562, 0.25, 0.1562, 0.4167, 0.1875, 0.4167, 0.1875, 0.3333, 0.1562, 0.3333, 0.1562, 0.5, 0.1875, 0.5, 0.1875, 0.4167, 0.1562, 0.4167, 0.1562, 0.5833, 0.1875, 0.5833, 0.1875, 0.5, 0.1562, 0.5, 0.1562, 0.6667, 0.1875, 0.6667, 0.1875, 0.5833, 0.1562, 0.5833, 0.1562, 0.75, 0.1875, 0.75, 0.1875, 0.6667, 0.1562, 0.6667, 0.1562, 0.8333, 0.1875, 0.8333, 0.1875, 0.75, 0.1562, 0.75, 0.1562, 0.9167, 0.1875, 0.9167, 0.1875, 0.8333, 0.1562, 0.8333, 0.1875, 1.0, 0.2188, 1.0, 0.2188, 0.9167, 0.1875, 0.9167, 0.1875, 0.08333, 0.2188, 0.08333, 0.2188, 0.0, 0.1875, 0.0, 0.1875, 0.1667, 0.2188, 0.1667, 0.2188, 0.08333, 0.1875, 0.08333, 0.1875, 0.25, 0.2188, 0.25, 0.2188, 0.1667, 0.1875, 0.1667, 0.1875, 0.3333, 0.2188, 0.3333, 0.2188, 0.25, 0.1875, 0.25, 0.1875, 0.4167, 0.2188, 0.4167, 0.2188, 0.3333, 0.1875, 0.3333, 0.1875, 0.5, 0.2188, 0.5, 0.2188, 0.4167, 0.1875, 0.4167, 0.1875, 0.5833, 0.2188, 0.5833, 0.2188, 0.5, 0.1875, 0.5, 0.1875, 0.6667, 0.2188, 0.6667, 0.2188, 0.5833, 0.1875, 0.5833, 0.1875, 0.75, 0.2188, 0.75, 0.2188, 0.6667, 0.1875, 0.6667, 0.1875, 0.8333, 0.2188, 0.8333, 0.2188, 0.75, 0.1875, 0.75, 0.1875, 0.9167, 0.2188, 0.9167, 0.2188, 0.8333, 0.1875, 0.8333, 0.2188, 1.0, 0.25, 1.0, 0.25, 0.9167, 0.2188, 0.9167, 0.2188, 0.08333, 0.25, 0.08333, 0.25, 0.0, 0.2188, 0.0, 0.2188, 0.1667, 0.25, 0.1667, 0.25, 0.08333, 0.2188, 0.08333, 0.2188, 0.25, 0.25, 0.25, 0.25, 0.1667, 0.2188, 0.1667, 0.2188, 0.3333, 0.25, 0.3333, 0.25, 0.25, 0.2188, 0.25, 0.2188, 0.4167, 0.25, 0.4167, 0.25, 0.3333, 0.2188, 0.3333, 0.2188, 0.5, 0.25, 0.5, 0.25, 0.4167, 0.2188, 0.4167, 0.2188, 0.5833, 0.25, 0.5833, 0.25, 0.5, 0.2188, 0.5, 0.2188, 0.6667, 0.25, 0.6667, 0.25, 0.5833, 0.2188, 0.5833, 0.2188, 0.75, 0.25, 0.75, 0.25, 0.6667, 0.2188, 0.6667, 0.2188, 0.8333, 0.25, 0.8333, 0.25, 0.75, 0.2188, 0.75, 0.2188, 0.9167, 0.25, 0.9167, 0.25, 0.8333, 0.2188, 0.8333, 0.25, 1.0, 0.2812, 1.0, 0.2812, 0.9167, 0.25, 0.9167, 0.25, 0.08333, 0.2812, 0.08333, 0.2812, 0.0, 0.25, 0.0, 0.25, 0.1667, 0.2812, 0.1667, 0.2812, 0.08333, 0.25, 0.08333, 0.25, 0.25, 0.2812, 0.25, 0.2812, 0.1667, 0.25, 0.1667, 0.25, 0.3333, 0.2812, 0.3333, 0.2812, 0.25, 0.25, 0.25, 0.25, 0.4167, 0.2812, 0.4167, 0.2812, 0.3333, 0.25, 0.3333, 0.25, 0.5, 0.2812, 0.5, 0.2812, 0.4167, 0.25, 0.4167, 0.25, 0.5833, 0.2812, 0.5833, 0.2812, 0.5, 0.25, 0.5, 0.25, 0.6667, 0.2812, 0.6667, 0.2812, 0.5833, 0.25, 0.5833, 0.25, 0.75, 0.2812, 0.75, 0.2812, 0.6667, 0.25, 0.6667, 0.25, 0.8333, 0.2812, 0.8333, 0.2812, 0.75, 0.25, 0.75, 0.25, 0.9167, 0.2812, 0.9167, 0.2812, 0.8333, 0.25, 0.8333, 0.2812, 1.0, 0.3125, 1.0, 0.3125, 0.9167, 0.2812, 0.9167, 0.2812, 0.08333, 0.3125, 0.08333, 0.3125, 0.0, 0.2812, 0.0, 0.2812, 0.1667, 0.3125, 0.1667, 0.3125, 0.08333, 0.2812, 0.08333, 0.2812, 0.25, 0.3125, 0.25, 0.3125, 0.1667, 0.2812, 0.1667, 0.2812, 0.3333, 0.3125, 0.3333, 0.3125, 0.25, 0.2812, 0.25, 0.2812, 0.4167, 0.3125, 0.4167, 0.3125, 0.3333, 0.2812, 0.3333, 0.2812, 0.5, 0.3125, 0.5, 0.3125, 0.4167, 0.2812, 0.4167, 0.2812, 0.5833, 0.3125, 0.5833, 0.3125, 0.5, 0.2812, 0.5, 0.2812, 0.6667, 0.3125, 0.6667, 0.3125, 0.5833, 0.2812, 0.5833, 0.2812, 0.75, 0.3125, 0.75, 0.3125, 0.6667, 0.2812, 0.6667, 0.2812, 0.8333, 0.3125, 0.8333, 0.3125, 0.75, 0.2812, 0.75, 0.2812, 0.9167, 0.3125, 0.9167, 0.3125, 0.8333, 0.2812, 0.8333, 0.3125, 1.0, 0.3438, 1.0, 0.3438, 0.9167, 0.3125, 0.9167, 0.3125, 0.08333, 0.3438, 0.08333, 0.3438, 0.0, 0.3125, 0.0, 0.3125, 0.1667, 0.3438, 0.1667, 0.3438, 0.08333, 0.3125, 0.08333, 0.3125, 0.25, 0.3438, 0.25, 0.3438, 0.1667, 0.3125, 0.1667, 0.3125, 0.3333, 0.3438, 0.3333, 0.3438, 0.25, 0.3125, 0.25, 0.3125, 0.4167, 0.3438, 0.4167, 0.3438, 0.3333, 0.3125, 0.3333, 0.3125, 0.5, 0.3438, 0.5, 0.3438, 0.4167, 0.3125, 0.4167, 0.3125, 0.5833, 0.3438, 0.5833, 0.3438, 0.5, 0.3125, 0.5, 0.3125, 0.6667, 0.3438, 0.6667, 0.3438, 0.5833, 0.3125, 0.5833, 0.3125, 0.75, 0.3438, 0.75, 0.3438, 0.6667, 0.3125, 0.6667, 0.3125, 0.8333, 0.3438, 0.8333, 0.3438, 0.75, 0.3125, 0.75, 0.3125, 0.9167, 0.3438, 0.9167, 0.3438, 0.8333, 0.3125, 0.8333, 0.3438, 1.0, 0.375, 1.0, 0.375, 0.9167, 0.3438, 0.9167, 0.3438, 0.08333, 0.375, 0.08333, 0.375, 0.0, 0.3438, 0.0, 0.3438, 0.1667, 0.375, 0.1667, 0.375, 0.08333, 0.3438, 0.08333, 0.3438, 0.25, 0.375, 0.25, 0.375, 0.1667, 0.3438, 0.1667, 0.3438, 0.3333, 0.375, 0.3333, 0.375, 0.25, 0.3438, 0.25, 0.3438, 0.4167, 0.375, 0.4167, 0.375, 0.3333, 0.3438, 0.3333, 0.3438, 0.5, 0.375, 0.5, 0.375, 0.4167, 0.3438, 0.4167, 0.3438, 0.5833, 0.375, 0.5833, 0.375, 0.5, 0.3438, 0.5, 0.3438, 0.6667, 0.375, 0.6667, 0.375, 0.5833, 0.3438, 0.5833, 0.3438, 0.75, 0.375, 0.75, 0.375, 0.6667, 0.3438, 0.6667, 0.3438, 0.8333, 0.375, 0.8333, 0.375, 0.75, 0.3438, 0.75, 0.3438, 0.9167, 0.375, 0.9167, 0.375, 0.8333, 0.3438, 0.8333, 0.375, 1.0, 0.4062, 1.0, 0.4062, 0.9792, 0.4062, 0.9583, 0.4062, 0.9375, 0.4062, 0.9167, 0.375, 0.9167, 0.375, 0.08333, 0.4062, 0.08333, 0.4062, 0.0625, 0.4062, 0.04167, 0.4062, 0.02083, 0.4062, 0.0, 0.375, 0.0, 0.375, 0.1667, 0.4062, 0.1667, 0.4062, 0.1458, 0.4062, 0.125, 0.4062, 0.1042, 0.4062, 0.08333, 0.375, 0.08333, 0.375, 0.25, 0.4062, 0.25, 0.4062, 0.2292, 0.4062, 0.2083, 0.4062, 0.1875, 0.4062, 0.1667, 0.375, 0.1667, 0.375, 0.3333, 0.4062, 0.3333, 0.4062, 0.3125, 0.4062, 0.2917, 0.4062, 0.2708, 0.4062, 0.25, 0.375, 0.25, 0.375, 0.4167, 0.4062, 0.4167, 0.4062, 0.3958, 0.4062, 0.375, 0.4062, 0.3542, 0.4062, 0.3333, 0.375, 0.3333, 0.375, 0.5, 0.4062, 0.5, 0.4062, 0.4792, 0.4062, 0.4583, 0.4062, 0.4375, 0.4062, 0.4167, 0.375, 0.4167, 0.375, 0.5833, 0.4062, 0.5833, 0.4062, 0.5625, 0.4062, 0.5417, 0.4062, 0.5208, 0.4062, 0.5, 0.375, 0.5, 0.375, 0.6667, 0.4062, 0.6667, 0.4062, 0.6458, 0.4062, 0.625, 0.4062, 0.6042, 0.4062, 0.5833, 0.375, 0.5833, 0.375, 0.75, 0.4062, 0.75, 0.4062, 0.7292, 0.4062, 0.7083, 0.4062, 0.6875, 0.4062, 0.6667, 0.375, 0.6667, 0.375, 0.8333, 0.4062, 0.8333, 0.4062, 0.8125, 0.4062, 0.7917, 0.4062, 0.7708, 0.4062, 0.75, 0.375, 0.75, 0.375, 0.9167, 0.4062, 0.9167, 0.4062, 0.8958, 0.4062, 0.875, 0.4062, 0.8542, 0.4062, 0.8333, 0.375, 0.8333, 0.0, 0.0, 0.0, 0.0, 0.0, 0.0, 0.0, 0.0, 0.0, 0.0, 0.0, 0.0, 0.0, 0.0, 0.0, 0.0, 0.0, 0.0, 0.0, 0.0, 0.0, 0.0, 0.0, 0.0, 0.0, 0.0, 0.0, 0.0, 0.0, 0.0, 0.0, 0.0, 0.0, 0.0, 0.0, 0.0, 0.0, 0.0, 0.0, 0.0, 0.0, 0.0, 0.0, 0.0, 0.0, 0.0, 0.0, 0.0, 0.0, 0.0, 0.0, 0.0, 0.0, 0.0, 0.0, 0.0, 0.0, 0.0, 0.0, 0.0, 0.0, 0.0, 0.0, 0.0, 0.0, 0.0, 0.0, 0.0, 0.0, 0.0, 0.0, 0.0, 0.0, 0.0, 0.0, 0.0, 0.0, 0.0, 0.0, 0.0, 0.0, 0.0, 0.0, 0.0, 0.0, 0.0, 0.0, 0.0, 0.0, 0.0, 0.0, 0.0, 0.0, 0.0, 0.0, 0.0, 0.0, 0.0, 0.0, 0.0, 0.0, 0.0, 0.0, 0.0, 0.0, 0.0, 0.0, 0.0, 0.0, 0.0, 0.0, 0.0, 0.0, 0.0, 0.0, 0.0, 0.0, 0.0, 0.0, 0.0, 0.0, 0.0, 0.0, 0.0, 0.0, 0.0, 0.0, 0.0, 0.0, 0.0, 0.0, 0.0, 0.0, 0.0, 0.0, 0.0, 0.0, 0.0, 0.0, 0.0, 0.0, 0.0, 0.0, 0.0, 0.5859, 0.9792, 0.5938, 0.9792, 0.5938, 0.9583, 0.5859, 0.9583, 0.5859, 0.0625, 0.5938, 0.0625, 0.5938, 0.04167, 0.5859, 0.04167, 0.5859, 0.1458, 0.5938, 0.1458, 0.5938, 0.125, 0.5859, 0.125, 0.5859, 0.2292, 0.5938, 0.2292, 0.5938, 0.2083, 0.5859, 0.2083, 0.5859, 0.3125, 0.5938, 0.3125, 0.5938, 0.2917, 0.5859, 0.2917, 0.5859, 0.3958, 0.5938, 0.3958, 0.5938, 0.375, 0.5859, 0.375, 0.5859, 0.4792, 0.5938, 0.4792, 0.5938, 0.4583, 0.5859, 0.4583, 0.5859, 0.5625, 0.5938, 0.5625, 0.5938, 0.5417, 0.5859, 0.5417, 0.5859, 0.6458, 0.5938, 0.6458, 0.5938, 0.625, 0.5859, 0.625, 0.5859, 0.7292, 0.5938, 0.7292, 0.5938, 0.7083, 0.5859, 0.7083, 0.5859, 0.8125, 0.5938, 0.8125, 0.5938, 0.7917, 0.5859, 0.7917, 0.5859, 0.8958, 0.5938, 0.8958, 0.5938, 0.875, 0.5859, 0.875, 0.5859, 0.9375, 0.5938, 0.9375, 0.5938, 0.9167, 0.5859, 0.9167, 0.5859, 0.02083, 0.5938, 0.02083, 0.5938, 0.0, 0.5859, 0.0, 0.5859, 0.1042, 0.5938, 0.1042, 0.5938, 0.08333, 0.5859, 0.08333, 0.5859, 0.1875, 0.5938, 0.1875, 0.5938, 0.1667, 0.5859, 0.1667, 0.5859, 0.2708, 0.5938, 0.2708, 0.5938, 0.25, 0.5859, 0.25, 0.5859, 0.3542, 0.5938, 0.3542, 0.5938, 0.3333, 0.5859, 0.3333, 0.5859, 0.4375, 0.5938, 0.4375, 0.5938, 0.4167, 0.5859, 0.4167, 0.5859, 0.5208, 0.5938, 0.5208, 0.5938, 0.5, 0.5859, 0.5, 0.5859, 0.6042, 0.5938, 0.6042, 0.5938, 0.5833, 0.5859, 0.5833, 0.5859, 0.6875, 0.5938, 0.6875, 0.5938, 0.6667, 0.5859, 0.6667, 0.5859, 0.7708, 0.5938, 0.7708, 0.5938, 0.75, 0.5859, 0.75, 0.5859, 0.8542, 0.5938, 0.8542, 0.5938, 0.8333, 0.5859, 0.8333, 0.5938, 1.0, 0.625, 1.0, 0.625, 0.9167, 0.5938, 0.9167, 0.5938, 0.9375, 0.5938, 0.9583, 0.5938, 0.9792, 0.5938, 0.08333, 0.625, 0.08333, 0.625, 0.0, 0.5938, 0.0, 0.5938, 0.02083, 0.5938, 0.04167, 0.5938, 0.0625, 0.5938, 0.1667, 0.625, 0.1667, 0.625, 0.08333, 0.5938, 0.08333, 0.5938, 0.1042, 0.5938, 0.125, 0.5938, 0.1458, 0.5938, 0.25, 0.625, 0.25, 0.625, 0.1667, 0.5938, 0.1667, 0.5938, 0.1875, 0.5938, 0.2083, 0.5938, 0.2292, 0.5938, 0.3333, 0.625, 0.3333, 0.625, 0.25, 0.5938, 0.25, 0.5938, 0.2708, 0.5938, 0.2917, 0.5938, 0.3125, 0.5938, 0.4167, 0.625, 0.4167, 0.625, 0.3333, 0.5938, 0.3333, 0.5938, 0.3542, 0.5938, 0.375, 0.5938, 0.3958, 0.5938, 0.5, 0.625, 0.5, 0.625, 0.4167, 0.5938, 0.4167, 0.5938, 0.4375, 0.5938, 0.4583, 0.5938, 0.4792, 0.5938, 0.5833, 0.625, 0.5833, 0.625, 0.5, 0.5938, 0.5, 0.5938, 0.5208, 0.5938, 0.5417, 0.5938, 0.5625, 0.5938, 0.6667, 0.625, 0.6667, 0.625, 0.5833, 0.5938, 0.5833, 0.5938, 0.6042, 0.5938, 0.625, 0.5938, 0.6458, 0.5938, 0.75, 0.625, 0.75, 0.625, 0.6667, 0.5938, 0.6667, 0.5938, 0.6875, 0.5938, 0.7083, 0.5938, 0.7292, 0.5938, 0.8333, 0.625, 0.8333, 0.625, 0.75, 0.5938, 0.75, 0.5938, 0.7708, 0.5938, 0.7917, 0.5938, 0.8125, 0.5938, 0.9167, 0.625, 0.9167, 0.625, 0.8333, 0.5938, 0.8333, 0.5938, 0.8542, 0.5938, 0.875, 0.5938, 0.8958, 0.625, 1.0, 0.6562, 1.0, 0.6562, 0.9167, 0.625, 0.9167, 0.625, 0.08333, 0.6562, 0.08333, 0.6562, 0.0, 0.625, 0.0, 0.625, 0.1667, 0.6562, 0.1667, 0.6562, 0.08333, 0.625, 0.08333, 0.625, 0.25, 0.6562, 0.25, 0.6562, 0.1667, 0.625, 0.1667, 0.625, 0.3333, 0.6562, 0.3333, 0.6562, 0.25, 0.625, 0.25, 0.625, 0.4167, 0.6562, 0.4167, 0.6562, 0.3333, 0.625, 0.3333, 0.625, 0.5, 0.6562, 0.5, 0.6562, 0.4167, 0.625, 0.4167, 0.625, 0.5833, 0.6562, 0.5833, 0.6562, 0.5, 0.625, 0.5, 0.625, 0.6667, 0.6562, 0.6667, 0.6562, 0.5833, 0.625, 0.5833, 0.625, 0.75, 0.6562, 0.75, 0.6562, 0.6667, 0.625, 0.6667, 0.625, 0.8333, 0.6562, 0.8333, 0.6562, 0.75, 0.625, 0.75, 0.625, 0.9167, 0.6562, 0.9167, 0.6562, 0.8333, 0.625, 0.8333, 0.6562, 1.0, 0.6875, 1.0, 0.6875, 0.9167, 0.6562, 0.9167, 0.6562, 0.08333, 0.6875, 0.08333, 0.6875, 0.0, 0.6562, 0.0, 0.6562, 0.1667, 0.6875, 0.1667, 0.6875, 0.08333, 0.6562, 0.08333, 0.6562, 0.25, 0.6875, 0.25, 0.6875, 0.1667, 0.6562, 0.1667, 0.6562, 0.3333, 0.6875, 0.3333, 0.6875, 0.25, 0.6562, 0.25, 0.6562, 0.4167, 0.6875, 0.4167, 0.6875, 0.3333, 0.6562, 0.3333, 0.6562, 0.5, 0.6875, 0.5, 0.6875, 0.4167, 0.6562, 0.4167, 0.6562, 0.5833, 0.6875, 0.5833, 0.6875, 0.5, 0.6562, 0.5, 0.6562, 0.6667, 0.6875, 0.6667, 0.6875, 0.5833, 0.6562, 0.5833, 0.6562, 0.75, 0.6875, 0.75, 0.6875, 0.6667, 0.6562, 0.6667, 0.6562, 0.8333, 0.6875, 0.8333, 0.6875, 0.75, 0.6562, 0.75, 0.6562, 0.9167, 0.6875, 0.9167, 0.6875, 0.8333, 0.6562, 0.8333, 0.6875, 1.0, 0.7188, 1.0, 0.7188, 0.9167, 0.6875, 0.9167, 0.6875, 0.08333, 0.7188, 0.08333, 0.7188, 0.0, 0.6875, 0.0, 0.6875, 0.1667, 0.7188, 0.1667, 0.7188, 0.08333, 0.6875, 0.08333, 0.6875, 0.25, 0.7188, 0.25, 0.7188, 0.1667, 0.6875, 0.1667, 0.6875, 0.3333, 0.7188, 0.3333, 0.7188, 0.25, 0.6875, 0.25, 0.6875, 0.4167, 0.7188, 0.4167, 0.7188, 0.3333, 0.6875, 0.3333, 0.6875, 0.5, 0.7188, 0.5, 0.7188, 0.4167, 0.6875, 0.4167, 0.6875, 0.5833, 0.7188, 0.5833, 0.7188, 0.5, 0.6875, 0.5, 0.6875, 0.6667, 0.7188, 0.6667, 0.7188, 0.5833, 0.6875, 0.5833, 0.6875, 0.75, 0.7188, 0.75, 0.7188, 0.6667, 0.6875, 0.6667, 0.6875, 0.8333, 0.7188, 0.8333, 0.7188, 0.75, 0.6875, 0.75, 0.6875, 0.9167, 0.7188, 0.9167, 0.7188, 0.8333, 0.6875, 0.8333, 0.7188, 1.0, 0.75, 1.0, 0.75, 0.9167, 0.7188, 0.9167, 0.7188, 0.08333, 0.75, 0.08333, 0.75, 0.0, 0.7188, 0.0, 0.7188, 0.1667, 0.75, 0.1667, 0.75, 0.08333, 0.7188, 0.08333, 0.7188, 0.25, 0.75, 0.25, 0.75, 0.1667, 0.7188, 0.1667, 0.7188, 0.3333, 0.75, 0.3333, 0.75, 0.25, 0.7188, 0.25, 0.7188, 0.4167, 0.75, 0.4167, 0.75, 0.3333, 0.7188, 0.3333, 0.7188, 0.5, 0.75, 0.5, 0.75, 0.4167, 0.7188, 0.4167, 0.7188, 0.5833, 0.75, 0.5833, 0.75, 0.5, 0.7188, 0.5, 0.7188, 0.6667, 0.75, 0.6667, 0.75, 0.5833, 0.7188, 0.5833, 0.7188, 0.75, 0.75, 0.75, 0.75, 0.6667, 0.7188, 0.6667, 0.7188, 0.8333, 0.75, 0.8333, 0.75, 0.75, 0.7188, 0.75, 0.7188, 0.9167, 0.75, 0.9167, 0.75, 0.8333, 0.7188, 0.8333, 0.75, 1.0, 0.7812, 1.0, 0.7812, 0.9167, 0.75, 0.9167, 0.75, 0.08333, 0.7812, 0.08333, 0.7812, 0.0, 0.75, 0.0, 0.75, 0.1667, 0.7812, 0.1667, 0.7812, 0.08333, 0.75, 0.08333, 0.75, 0.25, 0.7812, 0.25, 0.7812, 0.1667, 0.75, 0.1667, 0.75, 0.3333, 0.7812, 0.3333, 0.7812, 0.25, 0.75, 0.25, 0.75, 0.4167, 0.7812, 0.4167, 0.7812, 0.3333, 0.75, 0.3333, 0.75, 0.5, 0.7812, 0.5, 0.7812, 0.4167, 0.75, 0.4167, 0.75, 0.5833, 0.7812, 0.5833, 0.7812, 0.5, 0.75, 0.5, 0.75, 0.6667, 0.7812, 0.6667, 0.7812, 0.5833, 0.75, 0.5833, 0.75, 0.75, 0.7812, 0.75, 0.7812, 0.6667, 0.75, 0.6667, 0.75, 0.8333, 0.7812, 0.8333, 0.7812, 0.75, 0.75, 0.75, 0.75, 0.9167, 0.7812, 0.9167, 0.7812, 0.8333, 0.75, 0.8333, 0.7812, 1.0, 0.8125, 1.0, 0.8125, 0.9167, 0.7812, 0.9167, 0.7812, 0.08333, 0.8125, 0.08333, 0.8125, 0.0, 0.7812, 0.0, 0.7812, 0.1667, 0.8125, 0.1667, 0.8125, 0.08333, 0.7812, 0.08333, 0.7812, 0.25, 0.8125, 0.25, 0.8125, 0.1667, 0.7812, 0.1667, 0.7812, 0.3333, 0.8125, 0.3333, 0.8125, 0.25, 0.7812, 0.25, 0.7812, 0.4167, 0.8125, 0.4167, 0.8125, 0.3333, 0.7812, 0.3333, 0.7812, 0.5, 0.8125, 0.5, 0.8125, 0.4167, 0.7812, 0.4167, 0.7812, 0.5833, 0.8125, 0.5833, 0.8125, 0.5, 0.7812, 0.5, 0.7812, 0.6667, 0.8125, 0.6667, 0.8125, 0.5833, 0.7812, 0.5833, 0.7812, 0.75, 0.8125, 0.75, 0.8125, 0.6667, 0.7812, 0.6667, 0.7812, 0.8333, 0.8125, 0.8333, 0.8125, 0.75, 0.7812, 0.75, 0.7812, 0.9167, 0.8125, 0.9167, 0.8125, 0.8333, 0.7812, 0.8333, 0.8125, 1.0, 0.8438, 1.0, 0.8438, 0.9167, 0.8125, 0.9167, 0.8125, 0.08333, 0.8438, 0.08333, 0.8438, 0.0, 0.8125, 0.0, 0.8125, 0.1667, 0.8438, 0.1667, 0.8438, 0.08333, 0.8125, 0.08333, 0.8125, 0.25, 0.8438, 0.25, 0.8438, 0.1667, 0.8125, 0.1667, 0.8125, 0.3333, 0.8438, 0.3333, 0.8438, 0.25, 0.8125, 0.25, 0.8125, 0.4167, 0.8438, 0.4167, 0.8438, 0.3333, 0.8125, 0.3333, 0.8125, 0.5, 0.8438, 0.5, 0.8438, 0.4167, 0.8125, 0.4167, 0.8125, 0.5833, 0.8438, 0.5833, 0.8438, 0.5, 0.8125, 0.5, 0.8125, 0.6667, 0.8438, 0.6667, 0.8438, 0.5833, 0.8125, 0.5833, 0.8125, 0.75, 0.8438, 0.75, 0.8438, 0.6667, 0.8125, 0.6667, 0.8125, 0.8333, 0.8438, 0.8333, 0.8438, 0.75, 0.8125, 0.75, 0.8125, 0.9167, 0.8438, 0.9167, 0.8438, 0.8333, 0.8125, 0.8333, 0.8438, 1.0, 0.875, 1.0, 0.875, 0.9167, 0.8438, 0.9167, 0.8438, 0.08333, 0.875, 0.08333, 0.875, 0.0, 0.8438, 0.0, 0.8438, 0.1667, 0.875, 0.1667, 0.875, 0.08333, 0.8438, 0.08333, 0.8438, 0.25, 0.875, 0.25, 0.875, 0.1667, 0.8438, 0.1667, 0.8438, 0.3333, 0.875, 0.3333, 0.875, 0.25, 0.8438, 0.25, 0.8438, 0.4167, 0.875, 0.4167, 0.875, 0.3333, 0.8438, 0.3333, 0.8438, 0.5, 0.875, 0.5, 0.875, 0.4167, 0.8438, 0.4167, 0.8438, 0.5833, 0.875, 0.5833, 0.875, 0.5, 0.8438, 0.5, 0.8438, 0.6667, 0.875, 0.6667, 0.875, 0.5833, 0.8438, 0.5833, 0.8438, 0.75, 0.875, 0.75, 0.875, 0.6667, 0.8438, 0.6667, 0.8438, 0.8333, 0.875, 0.8333, 0.875, 0.75, 0.8438, 0.75, 0.8438, 0.9167, 0.875, 0.9167, 0.875, 0.8333, 0.8438, 0.8333, 0.875, 1.0, 0.9062, 1.0, 0.9062, 0.9167, 0.875, 0.9167, 0.875, 0.08333, 0.9062, 0.08333, 0.9062, 0.0, 0.875, 0.0, 0.875, 0.1667, 0.9062, 0.1667, 0.9062, 0.08333, 0.875, 0.08333, 0.875, 0.25, 0.9062, 0.25, 0.9062, 0.1667, 0.875, 0.1667, 0.875, 0.3333, 0.9062, 0.3333, 0.9062, 0.25, 0.875, 0.25, 0.875, 0.4167, 0.9062, 0.4167, 0.9062, 0.3333, 0.875, 0.3333, 0.875, 0.5, 0.9062, 0.5, 0.9062, 0.4167, 0.875, 0.4167, 0.875, 0.5833, 0.9062, 0.5833, 0.9062, 0.5, 0.875, 0.5, 0.875, 0.6667, 0.9062, 0.6667, 0.9062, 0.5833, 0.875, 0.5833, 0.875, 0.75, 0.9062, 0.75, 0.9062, 0.6667, 0.875, 0.6667, 0.875, 0.8333, 0.9062, 0.8333, 0.9062, 0.75, 0.875, 0.75, 0.875, 0.9167, 0.9062, 0.9167, 0.9062, 0.8333, 0.875, 0.8333, 0.9062, 1.0, 0.9375, 1.0, 0.9375, 0.9167, 0.9062, 0.9167, 0.9062, 0.08333, 0.9375, 0.08333, 0.9375, 0.0, 0.9062, 0.0, 0.9062, 0.1667, 0.9375, 0.1667, 0.9375, 0.08333, 0.9062, 0.08333, 0.9062, 0.25, 0.9375, 0.25, 0.9375, 0.1667, 0.9062, 0.1667, 0.9062, 0.3333, 0.9375, 0.3333, 0.9375, 0.25, 0.9062, 0.25, 0.9062, 0.4167, 0.9375, 0.4167, 0.9375, 0.3333, 0.9062, 0.3333, 0.9062, 0.5, 0.9375, 0.5, 0.9375, 0.4167, 0.9062, 0.4167, 0.9062, 0.5833, 0.9375, 0.5833, 0.9375, 0.5, 0.9062, 0.5, 0.9062, 0.6667, 0.9375, 0.6667, 0.9375, 0.5833, 0.9062, 0.5833, 0.9062, 0.75, 0.9375, 0.75, 0.9375, 0.6667, 0.9062, 0.6667, 0.9062, 0.8333, 0.9375, 0.8333, 0.9375, 0.75, 0.9062, 0.75, 0.9062, 0.9167, 0.9375, 0.9167, 0.9375, 0.8333, 0.9062, 0.8333, 0.9375, 1.0, 0.9688, 1.0, 0.9688, 0.9167, 0.9375, 0.9167, 0.9375, 0.08333, 0.9688, 0.08333, 0.9688, 0.0, 0.9375, 0.0, 0.9375, 0.1667, 0.9688, 0.1667, 0.9688, 0.08333, 0.9375, 0.08333, 0.9375, 0.25, 0.9688, 0.25, 0.9688, 0.1667, 0.9375, 0.1667, 0.9375, 0.3333, 0.9688, 0.3333, 0.9688, 0.25, 0.9375, 0.25, 0.9375, 0.4167, 0.9688, 0.4167, 0.9688, 0.3333, 0.9375, 0.3333, 0.9375, 0.5, 0.9688, 0.5, 0.9688, 0.4167, 0.9375, 0.4167, 0.9375, 0.5833, 0.9688, 0.5833, 0.9688, 0.5, 0.9375, 0.5, 0.9375, 0.6667, 0.9688, 0.6667, 0.9688, 0.5833, 0.9375, 0.5833, 0.9375, 0.75, 0.9688, 0.75, 0.9688, 0.6667, 0.9375, 0.6667, 0.9375, 0.8333, 0.9688, 0.8333, 0.9688, 0.75, 0.9375, 0.75, 0.9375, 0.9167, 0.9688, 0.9167, 0.9688, 0.8333, 0.9375, 0.8333, 0.9688, 1.0, 1.0, 1.0, 1.0, 0.9167, 0.9688, 0.9167, 0.9688, 0.08333, 1.0, 0.08333, 1.0, 0.0, 0.9688, 0.0, 0.9688, 0.1667, 1.0, 0.1667, 1.0, 0.08333, 0.9688, 0.08333, 0.9688, 0.25, 1.0, 0.25, 1.0, 0.1667, 0.9688, 0.1667, 0.9688, 0.3333, 1.0, 0.3333, 1.0, 0.25, 0.9688, 0.25, 0.9688, 0.4167, 1.0, 0.4167, 1.0, 0.3333, 0.9688, 0.3333, 0.9688, 0.5, 1.0, 0.5, 1.0, 0.4167, 0.9688, 0.4167, 0.9688, 0.5833, 1.0, 0.5833, 1.0, 0.5, 0.9688, 0.5, 0.9688, 0.6667, 1.0, 0.6667, 1.0, 0.5833, 0.9688, 0.5833, 0.9688, 0.75, 1.0, 0.75, 1.0, 0.6667, 0.9688, 0.6667, 0.9688, 0.8333, 1.0, 0.8333, 1.0, 0.75, 0.9688, 0.75, 0.9688, 0.9167, 1.0, 0.9167, 1.0, 0.8333, 0.9688, 0.8333, 0.0, 0.0, 0.0, 0.0, 0.0, 0.0, 0.0, 0.0, 0.0, 0.0, 0.0, 0.0, 0.0, 0.0, 0.0, 0.0, 0.0, 0.0, 0.0, 0.0, 0.0, 0.0, 0.0, 0.0, 0.0, 0.0, 0.0, 0.0, 0.0, 0.0, 0.0, 0.0, 0.0, 0.0, 0.0, 0.0, 0.0, 0.0, 0.0, 0.0, 0.0, 0.0, 0.0, 0.0, 0.0, 0.0, 0.0, 0.0, 0.0, 0.0, 0.0, 0.0, 0.0, 0.0, 0.0, 0.0, 0.0, 0.0, 0.0, 0.0, 0.0, 0.0, 0.0, 0.0, 0.0, 0.0, 0.0, 0.0, 0.0, 0.0, 0.0, 0.0, 0.0, 0.0, 0.0, 0.0, 0.0, 0.0, 0.0, 0.0, 0.0, 0.0, 0.0, 0.0, 0.0, 0.0, 0.0, 0.0, 0.0, 0.0, 0.0, 0.0, 0.0, 0.0, 0.0, 0.0, 0.0, 0.0, 0.0, 0.0, 0.0, 0.0, 0.0, 0.0, 0.0, 0.0, 0.0, 0.0, 0.0, 0.0, 0.0, 0.0, 0.0, 0.0, 0.0, 0.0, 0.0, 0.0, 0.0, 0.0, 0.0, 0.0, 0.0, 0.0, 0.0, 0.0, 0.0, 0.0, 0.0, 0.0, 0.0, 0.0, 0.0, 0.0, 0.0, 0.0, 0.0, 0.0, 0.4062, 0.9792, 0.4141, 0.9792, 0.4141, 0.9583, 0.4062, 0.9583, 0.4062, 1.0, 0.4141, 1.0, 0.4141, 0.9792, 0.4062, 0.9792, 0.0, 0.0, 0.0, 0.0, 0.0, 0.0, 0.4062, 0.9375, 0.4141, 0.9375, 0.4141, 0.9167, 0.4062, 0.9167, 0.4062, 0.9583, 0.4141, 0.9583, 0.4141, 0.9375, 0.4062, 0.9375, 0.0, 0.0, 0.0, 0.0, 0.0, 0.0, 0.4062, 0.0625, 0.4141, 0.0625, 0.4141, 0.04167, 0.4062, 0.04167, 0.4062, 0.08333, 0.4141, 0.08333, 0.4141, 0.0625, 0.4062, 0.0625, 0.0, 0.0, 0.0, 0.0, 0.0, 0.0, 0.4062, 0.02083, 0.4141, 0.02083, 0.4141, 0.0, 0.4062, 0.0, 0.4062, 0.04167, 0.4141, 0.04167, 0.4141, 0.02083, 0.4062, 0.02083, 0.0, 0.0, 0.0, 0.0, 0.0, 0.0, 0.4062, 0.1458, 0.4141, 0.1458, 0.4141, 0.125, 0.4062, 0.125, 0.4062, 0.1667, 0.4141, 0.1667, 0.4141, 0.1458, 0.4062, 0.1458, 0.0, 0.0, 0.0, 0.0, 0.0, 0.0, 0.4062, 0.1042, 0.4141, 0.1042, 0.4141, 0.08333, 0.4062, 0.08333, 0.4062, 0.125, 0.4141, 0.125, 0.4141, 0.1042, 0.4062, 0.1042, 0.0, 0.0, 0.0, 0.0, 0.0, 0.0, 0.4062, 0.2292, 0.4141, 0.2292, 0.4141, 0.2083, 0.4062, 0.2083, 0.4062, 0.25, 0.4141, 0.25, 0.4141, 0.2292, 0.4062, 0.2292, 0.0, 0.0, 0.0, 0.0, 0.0, 0.0, 0.4062, 0.1875, 0.4141, 0.1875, 0.4141, 0.1667, 0.4062, 0.1667, 0.4062, 0.2083, 0.4141, 0.2083, 0.4141, 0.1875, 0.4062, 0.1875, 0.0, 0.0, 0.0, 0.0, 0.0, 0.0, 0.4062, 0.3125, 0.4141, 0.3125, 0.4141, 0.2917, 0.4062, 0.2917, 0.4062, 0.3333, 0.4141, 0.3333, 0.4141, 0.3125, 0.4062, 0.3125, 0.0, 0.0, 0.0, 0.0, 0.0, 0.0, 0.4062, 0.2708, 0.4141, 0.2708, 0.4141, 0.25, 0.4062, 0.25, 0.4062, 0.2917, 0.4141, 0.2917, 0.4141, 0.2708, 0.4062, 0.2708, 0.0, 0.0, 0.0, 0.0, 0.0, 0.0, 0.4062, 0.3958, 0.4141, 0.3958, 0.4141, 0.375, 0.4062, 0.375, 0.4062, 0.4167, 0.4141, 0.4167, 0.4141, 0.3958, 0.4062, 0.3958, 0.0, 0.0, 0.0, 0.0, 0.0, 0.0, 0.4062, 0.3542, 0.4141, 0.3542, 0.4141, 0.3333, 0.4062, 0.3333, 0.4062, 0.375, 0.4141, 0.375, 0.4141, 0.3542, 0.4062, 0.3542, 0.0, 0.0, 0.0, 0.0, 0.0, 0.0, 0.4062, 0.4792, 0.4141, 0.4792, 0.4141, 0.4583, 0.4062, 0.4583, 0.4062, 0.5, 0.4141, 0.5, 0.4141, 0.4792, 0.4062, 0.4792, 0.0, 0.0, 0.0, 0.0, 0.0, 0.0, 0.4062, 0.4375, 0.4141, 0.4375, 0.4141, 0.4167, 0.4062, 0.4167, 0.4062, 0.4583, 0.4141, 0.4583, 0.4141, 0.4375, 0.4062, 0.4375, 0.0, 0.0, 0.0, 0.0, 0.0, 0.0, 0.4062, 0.5625, 0.4141, 0.5625, 0.4141, 0.5417, 0.4062, 0.5417, 0.4062, 0.5833, 0.4141, 0.5833, 0.4141, 0.5625, 0.4062, 0.5625, 0.0, 0.0, 0.0, 0.0, 0.0, 0.0, 0.4062, 0.5208, 0.4141, 0.5208, 0.4141, 0.5, 0.4062, 0.5, 0.4062, 0.5417, 0.4141, 0.5417, 0.4141, 0.5208, 0.4062, 0.5208, 0.0, 0.0, 0.0, 0.0, 0.0, 0.0, 0.4062, 0.8542, 0.4141, 0.8542, 0.4141, 0.8333, 0.4062, 0.8333, 0.4062, 0.875, 0.4141, 0.875, 0.4141, 0.8542, 0.4062, 0.8542, 0.0, 0.0, 0.0, 0.0, 0.0, 0.0, 0.4062, 0.8958, 0.4141, 0.8958, 0.4141, 0.875, 0.4062, 0.875, 0.4062, 0.9167, 0.4141, 0.9167, 0.4141, 0.8958, 0.4062, 0.8958, 0.0, 0.0, 0.0, 0.0, 0.0, 0.0, 0.4062, 0.7708, 0.4141, 0.7708, 0.4141, 0.75, 0.4062, 0.75, 0.4062, 0.7917, 0.4141, 0.7917, 0.4141, 0.7708, 0.4062, 0.7708, 0.0, 0.0, 0.0, 0.0, 0.0, 0.0, 0.4062, 0.8125, 0.4141, 0.8125, 0.4141, 0.7917, 0.4062, 0.7917, 0.4062, 0.8333, 0.4141, 0.8333, 0.4141, 0.8125, 0.4062, 0.8125, 0.0, 0.0, 0.0, 0.0, 0.0, 0.0, 0.4062, 0.6875, 0.4141, 0.6875, 0.4141, 0.6667, 0.4062, 0.6667, 0.4062, 0.7083, 0.4141, 0.7083, 0.4141, 0.6875, 0.4062, 0.6875, 0.0, 0.0, 0.0, 0.0, 0.0, 0.0, 0.4062, 0.7292, 0.4141, 0.7292, 0.4141, 0.7083, 0.4062, 0.7083, 0.4062, 0.75, 0.4141, 0.75, 0.4141, 0.7292, 0.4062, 0.7292, 0.0, 0.0, 0.0, 0.0, 0.0, 0.0, 0.4062, 0.6042, 0.4141, 0.6042, 0.4141, 0.5833, 0.4062, 0.5833, 0.4062, 0.625, 0.4141, 0.625, 0.4141, 0.6042, 0.4062, 0.6042, 0.0, 0.0, 0.0, 0.0, 0.0, 0.0, 0.4062, 0.6458, 0.4141, 0.6458, 0.4141, 0.625, 0.4062, 0.625, 0.4062, 0.6667, 0.4141, 0.6667, 0.4141, 0.6458, 0.4062, 0.6458, 0.0, 0.0, 0.0, 0.0, 0.0, 0.0, 0.5859, 0.875, 0.5938, 0.875, 0.5938, 0.8542, 0.5859, 0.8542, 0.5859, 0.7917, 0.5938, 0.7917, 0.5938, 0.7708, 0.5859, 0.7708, 0.5859, 0.7083, 0.5938, 0.7083, 0.5938, 0.6875, 0.5859, 0.6875, 0.5859, 0.625, 0.5938, 0.625, 0.5938, 0.6042, 0.5859, 0.6042, 0.5859, 0.5417, 0.5938, 0.5417, 0.5938, 0.5208, 0.5859, 0.5208, 0.5859, 0.4583, 0.5938, 0.4583, 0.5938, 0.4375, 0.5859, 0.4375, 0.5859, 0.375, 0.5938, 0.375, 0.5938, 0.3542, 0.5859, 0.3542, 0.5859, 0.2917, 0.5938, 0.2917, 0.5938, 0.2708, 0.5859, 0.2708, 0.5859, 0.2083, 0.5938, 0.2083, 0.5938, 0.1875, 0.5859, 0.1875, 0.5859, 0.125, 0.5938, 0.125, 0.5938, 0.1042, 0.5859, 0.1042, 0.5859, 0.04167, 0.5938, 0.04167, 0.5938, 0.02083, 0.5859, 0.02083, 0.5859, 0.9583, 0.5938, 0.9583, 0.5938, 0.9375, 0.5859, 0.9375, 0.5859, 0.9167, 0.5938, 0.9167, 0.5938, 0.8958, 0.5859, 0.8958, 0.0, 0.0, 0.0, 0.0, 0.0, 0.0, 0.5859, 0.8333, 0.5938, 0.8333, 0.5938, 0.8125, 0.5859, 0.8125, 0.0, 0.0, 0.0, 0.0, 0.0, 0.0, 0.0, 0.0, 0.0, 0.0, 0.0, 0.0, 0.5859, 0.75, 0.5938, 0.75, 0.5938, 0.7292, 0.5859, 0.7292, 0.0, 0.0, 0.0, 0.0, 0.0, 0.0, 0.0, 0.0, 0.0, 0.0, 0.0, 0.0, 0.5859, 0.6667, 0.5938, 0.6667, 0.5938, 0.6458, 0.5859, 0.6458, 0.0, 0.0, 0.0, 0.0, 0.0, 0.0, 0.0, 0.0, 0.0, 0.0, 0.0, 0.0, 0.5859, 0.5833, 0.5938, 0.5833, 0.5938, 0.5625, 0.5859, 0.5625, 0.0, 0.0, 0.0, 0.0, 0.0, 0.0, 0.0, 0.0, 0.0, 0.0, 0.0, 0.0, 0.5859, 0.5, 0.5938, 0.5, 0.5938, 0.4792, 0.5859, 0.4792, 0.0, 0.0, 0.0, 0.0, 0.0, 0.0, 0.0, 0.0, 0.0, 0.0, 0.0, 0.0, 0.5859, 0.4167, 0.5938, 0.4167, 0.5938, 0.3958, 0.5859, 0.3958, 0.0, 0.0, 0.0, 0.0, 0.0, 0.0, 0.0, 0.0, 0.0, 0.0, 0.0, 0.0, 0.5859, 0.3333, 0.5938, 0.3333, 0.5938, 0.3125, 0.5859, 0.3125, 0.0, 0.0, 0.0, 0.0, 0.0, 0.0, 0.0, 0.0, 0.0, 0.0, 0.0, 0.0, 0.5859, 0.25, 0.5938, 0.25, 0.5938, 0.2292, 0.5859, 0.2292, 0.0, 0.0, 0.0, 0.0, 0.0, 0.0, 0.0, 0.0, 0.0, 0.0, 0.0, 0.0, 0.5859, 0.1667, 0.5938, 0.1667, 0.5938, 0.1458, 0.5859, 0.1458, 0.0, 0.0, 0.0, 0.0, 0.0, 0.0, 0.0, 0.0, 0.0, 0.0, 0.0, 0.0, 0.5859, 0.08333, 0.5938, 0.08333, 0.5938, 0.0625, 0.5859, 0.0625, 0.0, 0.0, 0.0, 0.0, 0.0, 0.0, 0.0, 0.0, 0.0, 0.0, 0.0, 0.0, 0.5859, 1.0, 0.5938, 1.0, 0.5938, 0.9792, 0.5859, 0.9792])
me_cube_002.materials.append(mat_material_001)
me_cube_002.auto_texspace = False
me_cube_002.update()

# ---- objects
ob_wirecasing = bpy.data.objects.new('WireCasing', me_cube_001)
ob_wire = bpy.data.objects.new('Wire', me_cube_002)

# ---- transforms, parenting, visibility, modifiers, constraints
ob_wirecasing.location = (0.0, 0.0, 0.0)
ob_wirecasing.lock_rotations_4d = False
ob_wirecasing.empty_display_type = 'ARROWS'
ob_wirecasing.lineart.crease_threshold = 0.0
ob_wire.location = (0.0, 0.0, 0.0)
ob_wire.lock_rotations_4d = False
ob_wire.empty_display_type = 'ARROWS'
ob_wire.lineart.crease_threshold = 0.0

# ---- collection membership
col_collection.objects.link(ob_wirecasing)
col_collection.objects.link(ob_wire)

# ---- scene / render settings (as saved in the file)
scene.frame_start = 1; scene.frame_end = 250; scene.frame_set(1)
scene.render.engine = 'BLENDER_EEVEE_NEXT'
scene.cycles.sampling_pattern = 'TABULATED_SOBOL'
scene.view_settings.view_transform = 'Filmic'
bpy.context.view_layer.update()

# ---- added for rendering (the .blend has no active camera and no usable light): camera, sun
cam_auto = bpy.data.cameras.new('AutoCamera')
cam_auto.lens = 50.0
cam_auto.sensor_width = 36.0
cam_auto.clip_end = 1000.0
ob_auto_camera = bpy.data.objects.new('AutoCamera', cam_auto)
scene.collection.objects.link(ob_auto_camera)
ob_auto_camera.location = (4.32259, -3.38817, 2.43527)
ob_auto_camera.rotation_euler = (1.09748, -7.21219e-08, 0.694738)
scene.camera = ob_auto_camera
light_auto_sun = bpy.data.lights.new('AutoSun', 'SUN')
light_auto_sun.energy = 3.0
light_auto_sun.angle = 0.0523599
ob_auto_sun = bpy.data.objects.new('AutoSun', light_auto_sun)
scene.collection.objects.link(ob_auto_sun)
ob_auto_sun.rotation_euler = (0.872665, 0.174533, 0.523599)
bpy.context.view_layer.update()
